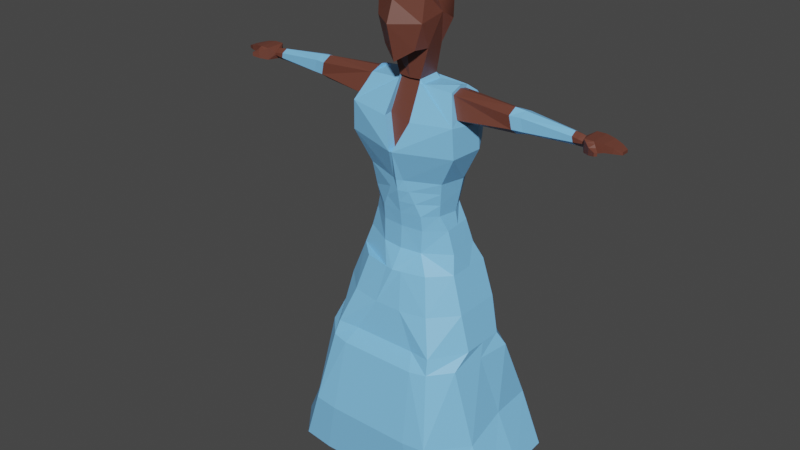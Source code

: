 # Source: Seisen.blend  (saved by Blender 2.92.15; exported with 4.5.12 LTS)
import bpy
from mathutils import Matrix  # noqa: F401  (used for matrix-valued properties, if any)

bpy.ops.wm.read_factory_settings(use_empty=True)
scene = bpy.context.scene
scene.name = 'Scene'

# ---- collections
col_collection = bpy.data.collections.new('Collection'); scene.collection.children.link(col_collection)

# ---- materials (node trees are filled in below, after node groups)
mat_rabbid1 = bpy.data.materials.new('Rabbid1')
mat_rabbid1.alpha_threshold = 0.0
mat_rabbid1.use_transparent_shadow = False
mat_rabbid1.diffuse_color = (0.6867, 0.4233, 0.3095, 1.0)
mat_rabbid1.line_color = (0.0, 0.0, 0.0, 1.0)
mat_rabbid2 = bpy.data.materials.new('Rabbid2')
mat_rabbid2.use_transparent_shadow = False
mat_rabbid2.diffuse_color = (0.07227, 0.01764, 0.1384, 1.0)
mat_rabbid3 = bpy.data.materials.new('Rabbid3')
mat_rabbid3.use_transparent_shadow = False
mat_rabbid3.diffuse_color = (0.2232, 0.5841, 1.0, 1.0)
mat_rabbid4 = bpy.data.materials.new('Rabbid4')
mat_rabbid4.use_transparent_shadow = False
mat_rabbid4.diffuse_color = (0.02732, 0.02732, 0.02732, 1.0)
mat_rabbid5 = bpy.data.materials.new('Rabbid5')
mat_rabbid5.use_transparent_shadow = False
mat_rabbid5.diffuse_color = (0.0, 0.0, 0.0, 1.0)
mat_rabbid6 = bpy.data.materials.new('Rabbid6')
mat_rabbid6.use_transparent_shadow = False
mat_rabbid6.diffuse_color = (1.0, 0.807, 0.0, 1.0)
mat_rabbid7 = bpy.data.materials.new('Rabbid7')
mat_rabbid7.use_transparent_shadow = False
mat_rabbid7.diffuse_color = (0.147, 0.04667, 0.03071, 1.0)

# ---- material node trees
mat_rabbid1.use_nodes = True; mat_rabbid1.node_tree.nodes.clear()
_N = mat_rabbid1.node_tree.nodes; _L = mat_rabbid1.node_tree.links
n0 = _N.new('ShaderNodeOutputMaterial'); n0.name = 'Material Output'; n0.location = (300, 300)
n1 = _N.new('ShaderNodeBsdfPrincipled'); n1.name = 'Principled BSDF'; n1.location = (10, 300)
n1.distribution = 'GGX'
n1.subsurface_method = 'BURLEY'
n1.inputs[0].default_value = (0.6867, 0.4233, 0.3095, 1.0)
n1.inputs[2].default_value = 0.4
n1.inputs[3].default_value = 1.45
n1.inputs[27].default_value = (0.0, 0.0, 0.0, 1.0)
n1.inputs[28].default_value = 1.0
_L.new(n1.outputs[0], n0.inputs[0])
n0.is_active_output = True
mat_rabbid2.use_nodes = True; mat_rabbid2.node_tree.nodes.clear()
_N = mat_rabbid2.node_tree.nodes; _L = mat_rabbid2.node_tree.links
n0 = _N.new('ShaderNodeBsdfPrincipled'); n0.name = 'Principled BSDF'; n0.location = (10, 300)
n0.distribution = 'GGX'
n0.subsurface_method = 'BURLEY'
n0.inputs[0].default_value = (0.07227, 0.01764, 0.1384, 1.0)
n0.inputs[3].default_value = 1.45
n0.inputs[27].default_value = (0.0, 0.0, 0.0, 1.0)
n0.inputs[28].default_value = 1.0
n1 = _N.new('ShaderNodeOutputMaterial'); n1.name = 'Material Output'; n1.location = (300, 300)
_L.new(n0.outputs[0], n1.inputs[0])
n1.is_active_output = True
mat_rabbid3.use_nodes = True; mat_rabbid3.node_tree.nodes.clear()
_N = mat_rabbid3.node_tree.nodes; _L = mat_rabbid3.node_tree.links
n0 = _N.new('ShaderNodeBsdfPrincipled'); n0.name = 'Principled BSDF'; n0.location = (10, 300)
n0.distribution = 'GGX'
n0.subsurface_method = 'BURLEY'
n0.inputs[0].default_value = (0.2232, 0.5841, 1.0, 1.0)
n0.inputs[3].default_value = 1.45
n0.inputs[27].default_value = (0.0, 0.0, 0.0, 1.0)
n0.inputs[28].default_value = 1.0
n1 = _N.new('ShaderNodeOutputMaterial'); n1.name = 'Material Output'; n1.location = (300, 300)
_L.new(n0.outputs[0], n1.inputs[0])
n1.is_active_output = True
mat_rabbid4.use_nodes = True; mat_rabbid4.node_tree.nodes.clear()
_N = mat_rabbid4.node_tree.nodes; _L = mat_rabbid4.node_tree.links
n0 = _N.new('ShaderNodeBsdfPrincipled'); n0.name = 'Principled BSDF'; n0.location = (10, 300)
n0.distribution = 'GGX'
n0.subsurface_method = 'BURLEY'
n0.inputs[0].default_value = (0.02732, 0.02732, 0.02732, 1.0)
n0.inputs[3].default_value = 1.45
n0.inputs[27].default_value = (0.0, 0.0, 0.0, 1.0)
n0.inputs[28].default_value = 1.0
n1 = _N.new('ShaderNodeOutputMaterial'); n1.name = 'Material Output'; n1.location = (300, 300)
_L.new(n0.outputs[0], n1.inputs[0])
n1.is_active_output = True
mat_rabbid5.use_nodes = True; mat_rabbid5.node_tree.nodes.clear()
_N = mat_rabbid5.node_tree.nodes; _L = mat_rabbid5.node_tree.links
n0 = _N.new('ShaderNodeBsdfPrincipled'); n0.name = 'Principled BSDF'; n0.location = (10, 300)
n0.distribution = 'GGX'
n0.subsurface_method = 'BURLEY'
n0.inputs[0].default_value = (0.0, 0.0, 0.0, 1.0)
n0.inputs[3].default_value = 1.45
n0.inputs[27].default_value = (0.0, 0.0, 0.0, 1.0)
n0.inputs[28].default_value = 1.0
n1 = _N.new('ShaderNodeOutputMaterial'); n1.name = 'Material Output'; n1.location = (300, 300)
_L.new(n0.outputs[0], n1.inputs[0])
n1.is_active_output = True
mat_rabbid6.use_nodes = True; mat_rabbid6.node_tree.nodes.clear()
_N = mat_rabbid6.node_tree.nodes; _L = mat_rabbid6.node_tree.links
n0 = _N.new('ShaderNodeBsdfPrincipled'); n0.name = 'Principled BSDF'; n0.location = (10, 300)
n0.distribution = 'GGX'
n0.subsurface_method = 'BURLEY'
n0.inputs[0].default_value = (1.0, 0.807, 0.0, 1.0)
n0.inputs[3].default_value = 1.45
n0.inputs[27].default_value = (0.0, 0.0, 0.0, 1.0)
n0.inputs[28].default_value = 1.0
n1 = _N.new('ShaderNodeOutputMaterial'); n1.name = 'Material Output'; n1.location = (300, 300)
_L.new(n0.outputs[0], n1.inputs[0])
n1.is_active_output = True
mat_rabbid7.use_nodes = True; mat_rabbid7.node_tree.nodes.clear()
_N = mat_rabbid7.node_tree.nodes; _L = mat_rabbid7.node_tree.links
n0 = _N.new('ShaderNodeBsdfPrincipled'); n0.name = 'Principled BSDF'; n0.location = (10, 300)
n0.distribution = 'GGX'
n0.subsurface_method = 'BURLEY'
n0.inputs[0].default_value = (0.147, 0.04667, 0.03071, 1.0)
n0.inputs[3].default_value = 1.45
n0.inputs[27].default_value = (0.0, 0.0, 0.0, 1.0)
n0.inputs[28].default_value = 1.0
n1 = _N.new('ShaderNodeOutputMaterial'); n1.name = 'Material Output'; n1.location = (300, 300)
_L.new(n0.outputs[0], n1.inputs[0])
n1.is_active_output = True

# ---- world
world_world = bpy.data.worlds.new('World'); scene.world = world_world
world_world.use_nodes = True; world_world.node_tree.nodes.clear()
_N = world_world.node_tree.nodes; _L = world_world.node_tree.links
n0 = _N.new('ShaderNodeOutputWorld'); n0.name = 'World Output'; n0.location = (300, 300)
n1 = _N.new('ShaderNodeBackground'); n1.name = 'Background'; n1.location = (10, 300)
n1.inputs[0].default_value = (0.05088, 0.05088, 0.05088, 1.0)
_L.new(n1.outputs[0], n0.inputs[0])
n0.is_active_output = True
world_world.color = (0.05088, 0.05088, 0.05088)
world_world.use_sun_shadow = False
world_world.sun_shadow_jitter_overblur = 0.0

# ---- meshes
me_cube_002 = bpy.data.meshes.new('Cube.002')
me_cube_002.from_pydata([(0.6209, 0.7714, 7.773), (0.7699, -0.6779, 7.664), (0.7839, -0.6246, 7.356), (0.6482, 0.7701, 6.515), (0.6404, 0.7701, 7.144), (1.007, 0.3102, 7.66), (0.9341, -0.2987, 7.672), (1.026, 0.3035, 7.144), (0.403, 0.7077, 5.856), (0.5123, -0.7168, 5.738), (0.7539, -0.7168, 6.515), (0.6423, -0.3043, 5.738), (0.6259, 0.3035, 5.764), (1.004, 0.3035, 6.515), (0.918, -0.05189, 6.739), (0.9442, -0.3043, 7.144), (0.3591, -0.2809, 4.795), (0.3476, 0.4485, 4.813), (0.46, -0.8711, 3.735), (0.3222, 1.088, 4.398), (1.397, -0.2164, 4.621), (1.389, 0.4822, 4.69), (1.78, -0.6727, 3.831), (1.504, 1.207, 3.961), (0.1789, -0.7835, 1.894), (0.3408, 1.059, 1.896), (1.271, -0.4274, 1.955), (1.152, 0.9595, 2.057), (1.624, 0.9325, 3.078), (0.4754, 1.147, 2.906), (1.821, -0.6398, 2.915), (0.07842, -1.166, 2.851), (5.43, -0.1137, 4.281), (5.428, 0.1471, 4.326), (5.436, -0.1103, 4.215), (5.431, 0.1505, 4.144), (3.37, -0.2504, 4.101), (3.286, -0.2569, 4.473), (3.363, 0.2519, 4.002), (3.281, 0.2454, 4.542), (5.563, -0.298, 4.448), (5.561, 0.3268, 4.456), (5.57, -0.2899, 4.075), (5.565, 0.3349, 4.077), (5.845, -0.2968, 4.453), (5.843, 0.328, 4.46), (5.93, -0.2644, 4.14), (5.925, 0.3118, 4.141), (6.354, -0.1943, 4.36), (6.362, 0.238, 4.35), (6.331, -0.1933, 4.21), (6.336, 0.2389, 4.197), (5.798, -0.4603, 4.324), (5.798, -0.4539, 4.121), (5.955, -0.3758, 4.327), (5.956, -0.3693, 4.123), (6.0, -0.5329, 4.267), (5.999, -0.5298, 4.166), (6.058, -0.4711, 4.268), (6.057, -0.468, 4.167), (6.551, -0.09745, 4.29), (6.55, 0.1415, 4.292), (6.555, -0.09435, 4.206), (6.552, 0.1446, 4.207), (5.942, -0.3082, 4.131), (5.665, -0.3591, 4.093), (5.893, -0.3299, 4.401), (5.661, -0.3666, 4.398), (6.117, 0.2853, 4.423), (6.127, 0.2742, 4.182), (6.094, -0.2446, 4.429), (6.109, -0.2311, 4.192), (0.6783, -0.6093, 0.822), (0.2979, 0.8897, 0.8205), (1.119, -0.2884, 0.8693), (0.9867, 0.7937, 0.9492), (0.6802, -0.5834, -0.3499), (0.6429, 1.163, -0.4485), (1.544, -0.1401, -0.293), (1.458, 0.8944, -0.279), (0.2675, -1.015, -0.9211), (0.3771, 1.221, -0.94), (1.685, -0.308, -0.8598), (1.678, 1.135, -0.8582), (2.413, 0.9466, -3.082), (1.041, 1.466, -3.153), (2.42, -0.4816, -3.084), (1.044, -1.45, -3.153), (2.628, 1.134, -3.517), (2.377, -1.063, -3.519), (0.9881, 1.751, -3.605), (1.251, -1.801, -3.605), (0.6258, 1.014, 0.3668), (1.252, 0.8075, 0.4158), (1.323, -0.1402, 0.404), (0.6968, -0.5527, 0.3563), (1.413, 0.3909, 1.917), (1.286, 0.3545, 0.4102), (1.681, 0.4465, -0.8589), (1.818, 0.4603, 3.66), (1.5, 0.381, -0.286), (1.896, 0.4364, 2.927), (1.209, 0.3444, 0.8402), (0.5255, 1.343, -2.074), (0.4439, -1.293, -2.06), (2.088, 1.104, -1.982), (2.095, -0.4434, -1.984), (2.417, 0.2325, -3.083), (2.502, 0.03519, -3.518), (2.092, 0.3303, -1.983), (1.788, -1.697, -3.564), (1.714, -1.542, -3.119), (1.07, -0.8722, -0.8864), (1.343, -1.169, -2.019), (1.01, 1.042, -0.3721), (1.329, 1.408, -2.027), (1.865, 1.731, -3.558), (0.9782, 1.325, -0.9022), (1.709, 1.527, -3.118), (5.433, 0.0332, 4.076), (3.366, 0.008291, 3.907), (3.284, 0.03554, 4.628), (1.393, 0.163, 4.761), (5.428, 0.0413, 4.39), (5.429, 0.1489, 4.228), (3.321, 0.2486, 4.28), (1.494, 0.8234, 4.437), (2.848, 1.906, -5.556), (2.982, -0.9184, -5.967), (1.18, 1.941, -5.664), (1.378, -2.262, -5.861), (2.915, 0.4935, -5.558), (2.137, -2.208, -5.815), (1.964, 2.011, -5.612), (5.11, -0.1272, 4.336), (5.122, 0.1812, 4.241), (5.141, -0.1232, 4.184), (5.135, 0.1831, 4.121), (5.107, 0.1791, 4.379), (5.138, 0.04154, 4.059), (5.108, 0.05002, 4.435), (5.306, -0.124, 4.199), (5.3, 0.1701, 4.129), (5.285, 0.1663, 4.354), (5.303, 0.03605, 4.06), (5.286, 0.04471, 4.417), (5.288, -0.1278, 4.308), (5.293, 0.1683, 4.233), (0.3353, 0.5936, 4.711), (0.5117, 0.422, 4.68), (0.4348, -0.2364, 4.657), (0.3637, -0.3136, 4.692), (-0.3375, 0.7586, 7.911), (-0.4731, -0.6945, 7.844), (-0.7839, -0.6246, 7.356), (-0.6482, 0.7701, 6.515), (-0.6404, 0.7701, 7.144), (0.15, 0.852, 7.908), (0.0, 1.119, 7.176), (0.0, 1.069, 6.515), (-0.7278, 0.287, 7.91), (-0.6385, -0.3197, 7.899), (0.4235, -0.3192, 8.56), (0.1662, -0.1025, 8.602), (-1.026, 0.3035, 7.144), (-0.403, 0.7077, 5.856), (-0.5123, -0.7168, 5.738), (-0.7539, -0.7168, 6.515), (0.0, 0.7757, 5.656), (0.1546, -0.9875, 7.769), (0.0, -0.9703, 5.393), (0.0, -1.028, 7.125), (0.0, -1.261, 6.497), (-0.6423, -0.3043, 5.738), (-0.6259, 0.3035, 5.764), (0.0, 0.3469, 5.511), (0.0, -0.4115, 5.511), (-1.004, 0.3035, 6.515), (-0.918, -0.05189, 6.739), (-0.9442, -0.3043, 7.144), (-0.3591, -0.2809, 4.795), (-0.3476, 0.4485, 4.813), (0.0, 0.4789, 4.768), (0.0, -0.2867, 4.768), (-0.4084, -0.8711, 3.735), (-0.3222, 1.088, 4.398), (7.341e-10, 1.121, 4.398), (-1.397, -0.2164, 4.621), (-1.389, 0.4822, 4.69), (-1.728, -0.6727, 3.831), (-1.504, 1.207, 3.961), (-0.1789, -0.7835, 1.894), (-0.3408, 1.059, 1.896), (-3.553e-15, 1.098, 1.894), (-3.553e-15, -0.8896, 1.894), (-1.271, -0.4274, 1.955), (-1.152, 0.9595, 2.057), (-1.624, 0.9325, 3.078), (-0.4754, 1.147, 2.906), (7.341e-10, 1.185, 2.906), (-1.77, -0.6398, 2.915), (-0.0268, -1.166, 2.851), (-5.43, -0.1137, 4.281), (-5.428, 0.1471, 4.326), (-5.436, -0.1103, 4.215), (-5.431, 0.1505, 4.144), (-3.37, -0.2504, 4.101), (-3.286, -0.2569, 4.473), (-3.363, 0.2519, 4.002), (-3.281, 0.2454, 4.542), (-3.702, -0.2084, 4.101), (-3.693, 0.2904, 4.031), (-3.607, 0.284, 4.527), (-3.613, -0.2149, 4.475), (-5.563, -0.298, 4.448), (-5.561, 0.3268, 4.456), (-5.57, -0.2899, 4.075), (-5.565, 0.3349, 4.077), (-5.845, -0.2968, 4.453), (-5.843, 0.328, 4.46), (-5.93, -0.2644, 4.14), (-5.925, 0.3118, 4.141), (-6.354, -0.1943, 4.36), (-6.362, 0.238, 4.35), (-6.331, -0.1933, 4.21), (-6.336, 0.2389, 4.197), (-5.798, -0.4603, 4.324), (-5.798, -0.4539, 4.121), (-5.955, -0.3758, 4.327), (-5.956, -0.3693, 4.123), (-6.0, -0.5329, 4.267), (-5.999, -0.5298, 4.166), (-6.058, -0.4711, 4.268), (-6.057, -0.468, 4.167), (-6.551, -0.09745, 4.29), (-6.55, 0.1415, 4.292), (-6.555, -0.09435, 4.206), (-6.552, 0.1446, 4.207), (-5.942, -0.3082, 4.131), (-5.665, -0.3591, 4.093), (-5.893, -0.3299, 4.401), (-5.661, -0.3666, 4.398), (-6.117, 0.2853, 4.423), (-6.127, 0.2742, 4.182), (-6.094, -0.2446, 4.429), (-6.109, -0.2311, 4.192), (-0.6783, -0.6093, 0.822), (-0.2979, 0.8897, 0.8205), (-3.553e-15, 0.9201, 0.822), (-3.553e-15, -0.6921, 0.822), (-1.119, -0.2884, 0.8693), (-0.9867, 0.7937, 0.9492), (-0.6802, -0.5834, -0.3499), (-0.6429, 1.163, -0.4485), (0.0, 1.192, -0.4485), (0.0, -0.676, -0.3499), (-1.544, -0.1401, -0.293), (-1.458, 0.8944, -0.279), (-0.2675, -1.015, -0.9211), (-0.3771, 1.221, -0.94), (1.164e-09, 1.239, -0.94), (1.164e-09, -1.074, -0.9211), (-1.685, -0.308, -0.8598), (-1.678, 1.135, -0.8582), (-2.413, 0.9466, -3.082), (-1.041, 1.466, -3.153), (-2.42, -0.4816, -3.084), (-1.044, -1.45, -3.153), (-2.628, 1.134, -3.517), (-2.377, -1.063, -3.519), (-0.9881, 1.751, -3.605), (-1.251, -1.801, -3.605), (-0.6258, 1.014, 0.3668), (-1.252, 0.8075, 0.4158), (-1.323, -0.1402, 0.404), (0.0, 1.043, 0.3668), (-0.6968, -0.5527, 0.3563), (0.0, -0.6304, 0.3563), (-1.413, 0.3909, 1.917), (-1.286, 0.3545, 0.4102), (-1.681, 0.4465, -0.8589), (-1.818, 0.4603, 3.66), (-1.5, 0.381, -0.286), (-1.896, 0.4364, 2.927), (-1.209, 0.3444, 0.8402), (-0.5255, 1.343, -2.074), (-0.4439, -1.293, -2.06), (-2.088, 1.104, -1.982), (-2.095, -0.4434, -1.984), (-2.417, 0.2325, -3.083), (-2.502, 0.03519, -3.518), (-2.092, 0.3303, -1.983), (-1.788, -1.697, -3.564), (-1.714, -1.542, -3.119), (-1.07, -0.8722, -0.8864), (-1.343, -1.169, -2.019), (-1.01, 1.042, -0.3721), (-1.329, 1.408, -2.027), (-1.865, 1.731, -3.558), (-0.9782, 1.325, -0.9022), (-1.709, 1.527, -3.118), (-3.697, 0.05363, 3.962), (-5.433, 0.0332, 4.076), (-3.366, 0.008291, 3.907), (-3.284, 0.03554, 4.628), (-1.393, 0.163, 4.761), (-5.428, 0.0413, 4.39), (-3.61, 0.06566, 4.587), (-5.429, 0.1489, 4.228), (-3.653, 0.2874, 4.263), (-3.321, 0.2486, 4.28), (-1.494, 0.8234, 4.437), (-2.848, 1.906, -5.556), (-2.982, -0.9184, -5.967), (-1.18, 1.941, -5.664), (-1.378, -2.262, -5.861), (-2.915, 0.4935, -5.558), (-2.137, -2.208, -5.815), (-1.964, 2.011, -5.612), (-2.492, 1.939, -7.253), (-2.712, -2.12, -7.51), (-3.699, 0.479, -7.184), (-1.749, -2.191, -7.569), (-1.498, 2.016, -7.319), (-3.784, -0.8796, -7.704), (-3.614, 1.838, -7.183), (2.492, 1.939, -7.253), (2.712, -2.12, -7.51), (3.699, 0.479, -7.184), (1.749, -2.191, -7.569), (1.498, 2.016, -7.319), (3.784, -0.8796, -7.704), (3.614, 1.838, -7.183), (-5.11, -0.1273, 4.336), (-5.122, 0.1812, 4.241), (-5.141, -0.1233, 4.184), (-5.135, 0.1831, 4.121), (-5.107, 0.1791, 4.379), (-5.138, 0.04154, 4.059), (-5.108, 0.05002, 4.435), (-5.306, -0.124, 4.199), (-5.3, 0.1701, 4.129), (-5.285, 0.1663, 4.354), (-5.303, 0.03605, 4.06), (-5.286, 0.04471, 4.417), (-5.288, -0.1278, 4.308), (-5.293, 0.1683, 4.233), (-0.3353, 0.5936, 4.711), (-0.5117, 0.422, 4.68), (-0.4348, -0.2364, 4.657), (0.0, 0.5787, 4.705), (-0.3637, -0.3136, 4.692), (0.1372, 0.09433, 8.606), (0.422, 0.2776, 8.605), (0.2198, -0.2241, 8.584), (0.2638, 0.2473, 8.606), (0.6764, -0.09571, 8.528), (0.7001, 0.1018, 8.524), (0.6231, -0.2188, 8.526), (0.5748, 0.2515, 8.561), (0.9047, 1.164, 8.305), (1.127, -1.001, 8.143), (1.482, 0.4751, 8.136), (1.373, -0.4347, 8.154), (-0.5274, 1.145, 8.512), (-0.73, -1.026, 8.411), (0.201, 1.285, 8.506), (-1.111, 0.4405, 8.51), (-0.9771, -0.466, 8.493), (0.2079, -1.464, 8.299), (0.1863, -1.464, 8.15), (-0.9986, -0.4657, 8.343), (-1.132, 0.4408, 8.36), (0.1794, 1.285, 8.356), (-0.7516, -1.026, 8.261), (-0.549, 1.145, 8.362), (1.351, -0.4344, 8.004), (1.46, 0.4754, 7.986), (1.106, -1.001, 7.993), (0.8831, 1.165, 8.155), (0.6978, 0.8326, 8.04), (0.8587, -0.7327, 7.923), (1.115, 0.3345, 7.918), (1.036, -0.3231, 7.931), (-0.3374, 0.8188, 8.19), (-0.4838, -0.7506, 8.117), (0.1892, 0.9196, 8.186), (-0.7589, 0.3095, 8.188), (-0.6624, -0.3458, 8.176), (0.1941, -1.067, 8.036), (-0.7002, -0.3495, 7.985), (-0.5195, -0.7591, 7.925), (-0.3713, 0.8289, 7.998), (-0.7978, 0.3135, 7.997), (1.018, -0.3266, 7.737), (0.7359, -0.6344, 3.49), (1.318, -0.3845, 3.457), (0.8092, -0.6141, 3.485), (0.7359, -0.6344, 3.49), (1.318, -0.3845, 3.457), (0.8092, -0.6141, 3.485), (0.3273, 1.006, 1.559), (1.1, 0.9075, 1.71), (1.223, -0.3839, 1.615), (-3.553e-15, 1.042, 1.558), (0.3354, -0.7289, 1.558), (-3.553e-15, -0.8277, 1.558), (1.349, 0.3763, 1.58), (-0.3273, 1.006, 1.559), (-1.1, 0.9075, 1.71), (-1.223, -0.3839, 1.615), (-0.3354, -0.7289, 1.558), (-1.349, 0.3763, 1.58), (1.043, 0.8506, 1.33), (1.171, -0.3361, 1.242), (0.5068, -0.6691, 1.19), (-3.553e-15, -0.7599, 1.19), (1.279, 0.3604, 1.21), (-1.043, 0.8506, 1.33), (-1.171, -0.3361, 1.242), (-0.5068, -0.6691, 1.19), (-1.279, 0.3604, 1.21), (0.3126, 0.9477, 1.19), (-3.553e-15, 0.981, 1.19), (-0.3126, 0.9477, 1.19), (1.398, -0.1456, 4.551), (1.686, -0.3418, 3.955), (1.485, 1.005, 4.013), (1.392, 0.4239, 4.608), (1.737, 0.4019, 3.77), (1.395, 0.1641, 4.666), (1.476, 0.6975, 4.4), (-1.445, -0.2104, 4.587), (-1.742, -0.4113, 3.966), (-1.536, 0.9826, 4.023), (-1.438, 0.387, 4.647), (-1.794, 0.3579, 3.771), (-1.441, 0.115, 4.709), (-1.526, 0.6675, 4.427), (1.098, 0.3388, 7.723), (0.1664, -1.079, 7.843), (0.8389, -0.741, 7.729), (0.6761, 0.8429, 7.847), (0.1614, 0.9309, 7.994), (0.1767, -0.9879, 7.923), (-0.6163, -0.32, 8.052), (-0.7056, 0.2867, 8.064), (0.1722, 0.8516, 8.061), (-0.451, -0.6948, 7.998), (-0.3154, 0.7583, 8.065), (0.9563, -0.299, 7.826), (1.029, 0.3099, 7.813), (0.7921, -0.6782, 7.818), (0.6431, 0.7711, 7.927), (0.3591, -0.1942, 4.764), (0.0, -0.2, 4.737), (0.3637, -0.2269, 4.661), (0.4342, -0.573, 3.759), (0.05261, -0.8676, 2.875), (-0.3591, -0.1942, 4.764), (-0.3637, -0.2269, 4.661), (-0.4342, -0.573, 3.759), (-0.05261, -0.8676, 2.875), (3.613, -0.2149, 4.475), (3.286, -0.2569, 4.473), (3.284, 0.03554, 4.628), (3.281, 0.2454, 4.542), (3.321, 0.2486, 4.28), (3.363, 0.2519, 4.002), (3.366, 0.008291, 3.907), (3.37, -0.2504, 4.101), (3.702, -0.2084, 4.101), (3.693, 0.2904, 4.031), (3.607, 0.284, 4.527), (5.11, -0.1272, 4.336), (3.61, 0.06566, 4.587), (3.653, 0.2874, 4.263), (3.697, 0.05363, 3.962), (5.122, 0.1812, 4.241), (5.141, -0.1232, 4.184), (5.135, 0.1831, 4.121), (5.107, 0.1791, 4.379), (5.138, 0.04154, 4.059), (5.108, 0.05002, 4.435), (0.3639, -0.06745, 8.597), (0.4248, -0.09588, 8.589), (0.3392, 0.02774, 8.603), (0.3479, -0.0311, 8.602), (0.3771, 0.07347, 8.603), (0.4243, 0.08253, 8.603), (0.4845, -0.06585, 8.579), (0.5075, 0.02998, 8.579), (0.5004, -0.02907, 8.58), (0.47, 0.07471, 8.59), (0.3969, -0.08081, 8.824), (0.4577, -0.1092, 8.817), (0.3722, 0.01438, 8.83), (0.3808, -0.04446, 8.829), (0.41, 0.06012, 8.83), (0.4573, 0.06917, 8.83), (0.5174, -0.0792, 8.807), (0.5404, 0.01663, 8.806), (0.5334, -0.04242, 8.807), (0.503, 0.06136, 8.817)], [(400, 397), (395, 398), (399, 396)], [(159, 158, 4, 3), (159, 168, 165, 155), (15, 6, 1, 2), (158, 157, 0, 4), (355, 352, 486, 488), (3, 4, 7, 13), (362, 360, 359, 357), (368, 365, 354, 163), (4, 0, 5, 7), (7, 5, 6, 15), (11, 14, 10, 9), (176, 11, 9, 170), (10, 2, 171, 172), (9, 10, 172, 170), (2, 1, 169, 171), (14, 15, 2, 10), (13, 7, 15, 14), (168, 8, 12, 175), (11, 176, 183, 16), (8, 3, 13, 12), (12, 13, 14, 11), (175, 12, 17, 182), (12, 11, 16, 17), (199, 29, 25, 193), (16, 151, 18, 22, 20, 150), (146, 141, 34, 32), (19, 148, 149, 21, 126, 23), (29, 28, 27, 25), (413, 417, 102, 75), (422, 413, 75, 73), (28, 101, 96, 27), (30, 31, 24, 26), (23, 99, 101, 28), (19, 23, 28, 29), (186, 19, 29, 199), (34, 119, 35, 43, 42), (141, 144, 119, 34), (142, 147, 124, 35), (143, 145, 123, 33), (428, 430, 121, 39), (427, 431, 125, 38), (426, 429, 120, 36), (425, 426, 36, 37), (39, 121, 465, 466), (139, 136, 479, 482), (135, 137, 480, 478), (140, 138, 481, 483), (43, 41, 45, 47), (35, 124, 33, 41, 43), (33, 123, 32, 40, 41), (32, 34, 42, 40), (69, 68, 49, 51), (41, 40, 44, 45), (65, 64, 55, 53), (42, 43, 47, 46), (48, 50, 62, 60), (68, 70, 48, 49), (70, 71, 50, 48), (71, 69, 51, 50), (54, 52, 56, 58), (64, 66, 54, 55), (67, 65, 53, 52), (66, 67, 52, 54), (56, 57, 59, 58), (52, 53, 57, 56), (53, 55, 59, 57), (55, 54, 58, 59), (61, 60, 62, 63), (50, 51, 63, 62), (51, 49, 61, 63), (49, 48, 60, 61), (44, 40, 67, 66), (40, 42, 65, 67), (46, 44, 66, 64), (42, 46, 64, 65), (46, 47, 69, 71), (44, 46, 71, 70), (45, 44, 70, 68), (47, 45, 68, 69), (272, 296, 273), (423, 422, 73, 248), (414, 415, 72, 74), (415, 416, 249, 72), (79, 100, 98, 83), (77, 114, 117, 81), (257, 282, 273), (279, 282, 274), (254, 77, 81, 260), (78, 76, 80, 112, 82), (76, 255, 261, 80), (106, 113, 111, 86), (109, 106, 86, 107), (103, 115, 118, 85), (86, 111, 110, 89), (107, 86, 89, 108), (85, 118, 116, 90), (72, 249, 277, 95), (74, 72, 95, 94), (248, 73, 92, 275), (73, 75, 93, 92), (75, 102, 97, 93), (97, 102, 74, 94), (101, 99, 22, 30), (407, 96, 26, 403), (98, 100, 78, 82), (96, 101, 30, 26), (81, 117, 115, 103), (83, 98, 82, 106, 109, 105), (82, 112, 113, 106), (84, 107, 108, 88), (105, 109, 107, 84), (111, 113, 104, 87), (110, 111, 87, 91), (113, 112, 80, 104), (132, 110, 91, 130), (118, 115, 105, 84), (116, 118, 84, 88), (117, 114, 79, 83), (115, 117, 83, 105), (133, 116, 88, 127), (429, 99, 23, 427), (120, 38, 468, 469), (137, 139, 482, 480), (37, 36, 470, 464), (430, 122, 20, 425), (125, 39, 466, 467), (134, 140, 483, 474), (36, 120, 469, 470), (431, 126, 21, 428), (88, 108, 131, 127), (89, 110, 132, 128), (108, 89, 128, 131), (90, 116, 133, 129), (274, 282, 256), (94, 100, 97), (93, 100, 79), (138, 135, 478, 481), (121, 37, 464, 465), (38, 125, 467, 468), (136, 134, 474, 479), (119, 144, 142, 35), (123, 145, 146, 32), (124, 147, 143, 33), (350, 148, 19, 186), (149, 150, 20, 122, 21), (159, 155, 156, 158), (159, 3, 8, 168), (179, 154, 153, 161), (158, 156, 152, 157), (367, 368, 163, 352), (155, 177, 164, 156), (360, 366, 353, 359), (369, 361, 358, 162), (156, 164, 160, 152), (164, 179, 161, 160), (173, 166, 167, 178), (176, 170, 166, 173), (167, 172, 171, 154), (166, 170, 172, 167), (154, 171, 169, 153), (178, 167, 154, 179), (177, 178, 179, 164), (168, 175, 174, 165), (173, 180, 183, 176), (165, 174, 177, 155), (174, 173, 178, 177), (175, 182, 181, 174), (174, 181, 180, 173), (199, 193, 192, 198), (180, 349, 187, 189, 184, 351), (345, 202, 204, 340), (185, 190, 311, 188, 348, 347), (198, 192, 196, 197), (418, 251, 284, 421), (424, 247, 251, 418), (197, 196, 278, 283), (200, 195, 191, 201), (189, 200, 201, 184), (190, 197, 283, 281), (185, 198, 197, 190), (186, 199, 198, 185), (204, 216, 217, 205, 302), (340, 204, 302, 343), (341, 205, 308, 346), (342, 203, 306, 344), (435, 209, 304, 437), (434, 208, 310, 438), (433, 206, 303, 436), (432, 207, 206, 433), (209, 212, 307, 304), (208, 211, 309, 310), (206, 210, 301, 303), (207, 213, 210, 206), (217, 221, 219, 215), (205, 217, 215, 203, 308), (203, 215, 214, 202, 306), (202, 214, 216, 204), (243, 225, 223, 242), (215, 219, 218, 214), (239, 227, 229, 238), (216, 220, 221, 217), (222, 234, 236, 224), (242, 223, 222, 244), (244, 222, 224, 245), (245, 224, 225, 243), (228, 232, 230, 226), (238, 229, 228, 240), (241, 226, 227, 239), (240, 228, 226, 241), (230, 232, 233, 231), (226, 230, 231, 227), (227, 231, 233, 229), (229, 233, 232, 228), (235, 237, 236, 234), (224, 236, 237, 225), (225, 237, 235, 223), (223, 235, 234, 222), (218, 240, 241, 214), (214, 241, 239, 216), (220, 238, 240, 218), (216, 239, 238, 220), (220, 245, 243, 221), (218, 244, 245, 220), (219, 242, 244, 218), (221, 243, 242, 219), (274, 252, 276), (423, 248, 247, 424), (419, 250, 246, 420), (420, 246, 249, 416), (257, 263, 280, 282), (253, 259, 299, 296), (277, 252, 255), (277, 76, 95), (254, 260, 259, 253), (256, 262, 294, 258, 252), (252, 258, 261, 255), (288, 266, 293, 295), (291, 289, 266, 288), (285, 265, 300, 297), (266, 269, 292, 293), (91, 271, 315, 130), (289, 290, 269, 266), (265, 270, 298, 300), (246, 276, 277, 249), (250, 274, 276, 246), (248, 275, 272, 247), (247, 272, 273, 251), (251, 273, 279, 284), (279, 274, 250, 284), (283, 200, 189, 281), (412, 410, 195, 278), (280, 262, 256, 282), (278, 195, 200, 283), (259, 285, 297, 299), (263, 287, 291, 288, 262, 280), (87, 267, 271, 91), (262, 288, 295, 294), (104, 286, 267, 87), (264, 268, 290, 289), (261, 258, 286, 104, 80), (287, 264, 289, 291), (90, 129, 314, 270), (85, 90, 270, 265), (293, 267, 286, 295), (292, 271, 267, 293), (295, 286, 258, 294), (317, 315, 271, 292), (300, 264, 287, 297), (298, 268, 264, 300), (299, 263, 257, 296), (297, 287, 263, 299), (318, 312, 268, 298), (436, 434, 190, 281), (301, 211, 208, 303), (338, 336, 211, 301), (339, 333, 213, 307), (437, 432, 187, 305), (307, 213, 207, 304), (334, 337, 212, 309), (309, 212, 209, 310), (438, 435, 188, 311), (268, 312, 316, 290), (103, 85, 265, 285), (269, 313, 317, 292), (260, 81, 103, 285, 259), (290, 316, 313, 269), (270, 314, 318, 298), (319, 323, 330, 326, 332, 328, 331, 327, 329, 322, 320, 324, 321, 325), (132, 130, 329, 327), (317, 313, 324, 320), (133, 127, 332, 326), (129, 133, 326, 330), (131, 128, 331, 328), (316, 312, 325, 321), (315, 317, 320, 322), (128, 132, 327, 331), (312, 318, 319, 325), (318, 314, 323, 319), (314, 129, 330, 323), (130, 315, 322, 329), (313, 316, 321, 324), (127, 131, 328, 332), (94, 76, 78), (93, 79, 114), (92, 114, 77), (282, 279, 273), (272, 275, 254), (92, 77, 254), (92, 93, 114), (94, 95, 76), (277, 255, 76), (277, 276, 252), (274, 256, 252), (93, 97, 100), (94, 78, 100), (273, 296, 257), (272, 253, 296), (92, 254, 275), (272, 254, 253), (212, 337, 339, 307), (211, 336, 334, 309), (210, 335, 338, 301), (213, 333, 335, 210), (145, 143, 138, 140), (146, 145, 140, 134), (141, 146, 134, 136), (302, 205, 341, 343), (306, 202, 345, 344), (308, 203, 342, 346), (144, 141, 136, 139), (142, 144, 139, 137), (147, 142, 137, 135), (143, 147, 135, 138), (350, 186, 185, 347), (348, 188, 305, 187, 349), (364, 367, 352, 355), (361, 363, 356, 358), (363, 362, 357, 356), (366, 364, 355, 353), (365, 369, 162, 354), (378, 376, 363, 361), (375, 372, 367, 364), (370, 378, 361, 369), (379, 373, 366, 360), (372, 371, 368, 367), (371, 374, 365, 368), (377, 379, 360, 362), (374, 370, 369, 365), (373, 375, 364, 366), (376, 377, 362, 363), (386, 384, 375, 373), (385, 389, 370, 374), (382, 380, 379, 377), (388, 385, 374, 371), (387, 388, 371, 372), (380, 386, 373, 379), (389, 381, 378, 370), (384, 387, 372, 375), (381, 383, 376, 378), (383, 382, 377, 376), (448, 444, 389, 385), (447, 449, 384, 386), (450, 451, 382, 383), (452, 450, 383, 381), (449, 446, 387, 384), (444, 452, 381, 389), (453, 447, 386, 380), (446, 445, 388, 387), (445, 448, 385, 388), (451, 453, 380, 382), (5, 0, 442, 439), (1, 6, 394, 441), (157, 152, 392, 443), (153, 169, 440, 391), (0, 157, 443, 442), (160, 161, 390, 393), (169, 1, 441, 440), (22, 18, 31, 30), (16, 150, 149, 17), (17, 149, 148, 182), (148, 350, 182), (181, 182, 350, 347), (180, 181, 347, 348, 349), (18, 151, 456, 457), (201, 31, 458, 462), (24, 31, 201, 191, 194), (191, 411, 406, 194), (195, 410, 411, 191), (193, 404, 408, 192), (192, 408, 409, 196), (196, 409, 412, 278), (24, 194, 406, 405), (26, 24, 405, 403), (193, 25, 401, 404), (25, 27, 402, 401), (27, 96, 407, 402), (102, 417, 414, 74), (284, 250, 419, 421), (421, 419, 410, 412), (418, 421, 412, 409), (424, 418, 409, 408), (423, 424, 408, 404), (422, 423, 404, 401), (413, 422, 401, 402), (417, 413, 402, 407), (414, 417, 407, 403), (415, 414, 403, 405), (416, 415, 405, 406), (420, 416, 406, 411), (419, 420, 411, 410), (344, 345, 333, 339), (345, 340, 335, 333), (340, 343, 338, 335), (343, 341, 336, 338), (341, 346, 334, 336), (346, 342, 337, 334), (342, 344, 339, 337), (125, 431, 428, 39), (121, 430, 425, 37), (120, 429, 427, 38), (20, 22, 426, 425), (22, 99, 429, 426), (23, 126, 431, 427), (21, 122, 430, 428), (310, 209, 435, 438), (304, 207, 432, 437), (303, 208, 434, 436), (187, 432, 433, 189), (189, 433, 436, 281), (190, 434, 438, 311), (188, 435, 437, 305), (6, 5, 439, 394), (152, 160, 393, 392), (161, 153, 391, 390), (439, 442, 453, 451), (441, 394, 450, 452), (443, 392, 449, 447), (391, 440, 444, 448), (442, 443, 447, 453), (393, 390, 445, 446), (440, 441, 452, 444), (394, 439, 451, 450), (392, 393, 446, 449), (390, 391, 448, 445), (457, 456, 454, 455, 459, 460, 461), (457, 461, 462, 458), (31, 18, 457, 458), (180, 351, 460, 459), (16, 183, 455, 454), (183, 180, 459, 455), (351, 184, 461, 460), (184, 201, 462, 461), (151, 16, 454, 456), (466, 465, 475, 473), (468, 467, 476, 472), (470, 469, 477, 471), (464, 470, 471, 463), (477, 469, 468, 472), (482, 477, 472, 480), (483, 475, 463, 474), (475, 465, 464, 463), (478, 476, 473, 481), (476, 467, 466, 473), (473, 475, 483, 481), (472, 476, 478, 480), (471, 477, 482, 479), (463, 471, 479, 474), (488, 486, 496, 498), (358, 356, 492, 490), (356, 357, 491, 492), (353, 355, 488, 489), (354, 162, 485, 484), (357, 359, 493, 491), (163, 354, 484, 487), (352, 163, 487, 486), (359, 353, 489, 493), (162, 358, 490, 485), (495, 500, 502, 501, 503, 499, 498, 496, 497, 494), (490, 492, 502, 500), (492, 491, 501, 502), (489, 488, 498, 499), (484, 485, 495, 494), (491, 493, 503, 501), (487, 484, 494, 497), (486, 487, 497, 496), (493, 489, 499, 503), (485, 490, 500, 495)])
me_cube_002.polygons.foreach_set('use_smooth', [1, 1, 1, 1, 1, 1, 1, 1, 1, 1, 0, 0, 0, 0, 0, 0, 1, 1, 0, 1, 0, 0, 0, 0, 0, 0, 0, 0, 0, 0, 0, 0, 0, 0, 0, 0, 0, 0, 0, 0, 0, 0, 0, 0, 0, 0, 0, 0, 0, 0, 0, 0, 0, 0, 0, 0, 0, 0, 0, 0, 0, 0, 0, 0, 0, 0, 0, 0, 0, 0, 0, 0, 0, 0, 0, 0, 0, 0, 0, 0, 0, 0, 0, 0, 0, 0, 0, 0, 0, 0, 0, 0, 0, 0, 0, 0, 0, 0, 0, 0, 0, 0, 0, 0, 0, 0, 0, 0, 0, 0, 0, 0, 0, 0, 0, 0, 0, 0, 0, 0, 0, 0, 0, 0, 0, 0, 0, 0, 0, 0, 0, 0, 0, 0, 0, 0, 0, 0, 0, 0, 0, 0, 0, 0, 0, 1, 1, 1, 1, 1, 1, 1, 0, 1, 1, 0, 0, 0, 0, 0, 0, 1, 1, 0, 1, 0, 0, 0, 0, 0, 0, 0, 0, 0, 0, 0, 0, 0, 0, 0, 0, 0, 0, 0, 0, 0, 0, 0, 0, 0, 0, 0, 0, 0, 0, 0, 0, 0, 0, 0, 0, 0, 0, 0, 0, 0, 0, 0, 0, 0, 0, 0, 0, 0, 0, 0, 0, 0, 0, 0, 0, 0, 0, 0, 0, 0, 0, 0, 0, 0, 0, 0, 0, 0, 0, 0, 0, 0, 0, 0, 0, 0, 0, 0, 0, 0, 0, 0, 0, 0, 0, 0, 0, 0, 0, 0, 0, 0, 0, 0, 0, 0, 0, 0, 0, 0, 0, 0, 0, 0, 0, 0, 0, 0, 0, 0, 0, 0, 0, 0, 0, 0, 0, 0, 0, 0, 0, 0, 0, 0, 0, 0, 0, 0, 0, 0, 0, 0, 0, 0, 0, 0, 0, 0, 0, 0, 0, 0, 0, 0, 0, 0, 0, 0, 0, 0, 0, 0, 0, 0, 0, 0, 0, 0, 0, 0, 0, 0, 0, 0, 0, 0, 0, 0, 0, 1, 1, 1, 1, 0, 1, 1, 0, 1, 1, 1, 1, 0, 1, 1, 1, 0, 1, 1, 1, 1, 0, 1, 1, 1, 0, 1, 1, 1, 1, 0, 1, 1, 1, 1, 1, 1, 1, 0, 1, 1, 0, 0, 0, 0, 0, 0, 0, 0, 0, 0, 0, 0, 0, 0, 0, 0, 0, 0, 0, 0, 0, 0, 0, 0, 0, 0, 0, 0, 0, 0, 0, 0, 0, 0, 0, 0, 0, 0, 0, 0, 0, 0, 0, 0, 0, 0, 0, 0, 0, 0, 0, 0, 0, 0, 0, 1, 1, 1, 1, 1, 1, 0, 1, 1, 0, 1, 1, 1, 0, 0, 0, 0, 0, 0, 0, 0, 0, 0, 0, 0, 0, 0, 0, 0, 0, 0, 0, 0, 0, 0, 0, 1, 1, 1, 1, 0, 1, 1, 1, 1, 0, 0, 1, 1, 1, 0, 1, 1, 1, 1, 0])
me_cube_002.polygons.foreach_set('material_index', [6, 6, 3, 3, 2, 6, 2, 2, 3, 3, 6, 6, 6, 6, 6, 6, 6, 3, 6, 6, 6, 6, 6, 2, 2, 6, 2, 2, 2, 2, 2, 2, 2, 2, 2, 6, 6, 6, 6, 6, 6, 6, 6, 6, 6, 6, 6, 6, 6, 6, 6, 6, 6, 6, 6, 6, 6, 6, 6, 6, 6, 6, 6, 6, 6, 6, 6, 6, 6, 6, 6, 6, 6, 6, 6, 6, 6, 6, 6, 2, 2, 2, 2, 2, 2, 2, 2, 2, 2, 2, 2, 2, 2, 2, 2, 2, 2, 2, 2, 2, 2, 2, 2, 2, 2, 2, 2, 2, 2, 2, 2, 2, 2, 2, 2, 2, 2, 2, 2, 2, 2, 6, 6, 6, 2, 6, 6, 6, 2, 2, 2, 2, 2, 2, 2, 2, 6, 6, 6, 6, 6, 6, 6, 2, 2, 6, 6, 3, 3, 2, 6, 2, 2, 3, 3, 6, 6, 6, 6, 6, 6, 6, 3, 6, 6, 6, 6, 6, 2, 2, 6, 2, 2, 2, 2, 2, 2, 2, 2, 2, 2, 6, 6, 6, 6, 6, 6, 6, 6, 2, 2, 2, 2, 6, 6, 6, 6, 6, 6, 6, 6, 6, 6, 6, 6, 6, 6, 6, 6, 6, 6, 6, 6, 6, 6, 6, 6, 6, 6, 6, 6, 6, 6, 6, 6, 2, 2, 2, 2, 2, 2, 2, 2, 2, 2, 2, 2, 2, 2, 2, 2, 2, 2, 2, 2, 2, 2, 2, 2, 2, 2, 2, 2, 2, 2, 2, 2, 2, 2, 2, 2, 2, 2, 2, 2, 2, 2, 2, 2, 2, 2, 2, 2, 2, 2, 2, 2, 2, 2, 2, 2, 2, 2, 2, 2, 2, 2, 1, 2, 2, 2, 2, 2, 2, 2, 2, 2, 2, 2, 2, 2, 2, 2, 2, 2, 2, 2, 2, 2, 2, 2, 2, 2, 2, 2, 2, 2, 2, 2, 2, 2, 2, 2, 6, 6, 6, 6, 6, 6, 6, 6, 6, 6, 2, 2, 2, 2, 2, 2, 2, 2, 2, 2, 2, 2, 2, 2, 2, 2, 2, 2, 2, 2, 2, 2, 2, 2, 2, 2, 2, 2, 2, 2, 2, 2, 2, 2, 2, 2, 2, 4, 4, 4, 4, 4, 4, 4, 2, 2, 2, 2, 2, 2, 2, 2, 2, 2, 2, 2, 2, 2, 2, 2, 2, 2, 2, 2, 2, 2, 2, 2, 2, 2, 2, 2, 2, 2, 2, 2, 2, 6, 6, 6, 6, 6, 6, 6, 6, 6, 6, 2, 2, 2, 2, 6, 6, 6, 2, 2, 2, 2, 4, 4, 4, 4, 4, 4, 4, 4, 4, 4, 4, 4, 4, 6, 6, 2, 2, 6, 6, 2, 2, 2, 2, 2, 2, 2, 2, 2, 2, 2, 2, 2, 2, 2, 2, 2, 4, 2, 2, 2, 2, 2, 2, 2, 2, 2, 4, 4, 4, 4, 4, 4, 4, 4, 4, 4])
_uv = me_cube_002.uv_layers.new(name='UVMap')
_uv.uv.foreach_set('vector', [0.4583, 0.375, 0.525, 0.375, 0.525, 0.5, 0.4583, 0.5, 0.4583, 0.375, 0.25, 0.5, 0.375, 0.5, 0.4583, 0.5, 0.525, 0.6667, 0.625, 0.6667, 0.625, 0.75, 0.525, 0.75, 0.525, 0.375, 0.625, 0.375, 0.625, 0.5, 0.525, 0.5, 0.625, 0.5, 0.625, 0.5833, 0.625, 0.5833, 0.625, 0.5, 0.4583, 0.5, 0.525, 0.5, 0.525, 0.5833, 0.4583, 0.5833, 0.625, 0.5833, 0.625, 0.5, 0.625, 0.5, 0.625, 0.5833, 0.625, 0.6667, 0.625, 0.75, 0.625, 0.75, 0.625, 0.6667, 0.525, 0.5, 0.625, 0.5, 0.625, 0.5833, 0.525, 0.5833, 0.525, 0.5833, 0.625, 0.5833, 0.625, 0.6667, 0.525, 0.6667, 0.375, 0.6667, 0.4583, 0.6667, 0.4583, 0.75, 0.375, 0.75, 0.25, 0.6667, 0.375, 0.6667, 0.375, 0.75, 0.25, 0.75, 0.4583, 0.75, 0.525, 0.75, 0.525, 0.875, 0.4583, 0.875, 0.375, 0.75, 0.4583, 0.75, 0.4583, 0.875, 0.375, 0.875, 0.525, 0.75, 0.625, 0.75, 0.625, 0.875, 0.525, 0.875, 0.4583, 0.6667, 0.525, 0.6667, 0.525, 0.75, 0.4583, 0.75, 0.4583, 0.5833, 0.525, 0.5833, 0.525, 0.6667, 0.4583, 0.6667, 0.25, 0.5, 0.375, 0.5, 0.375, 0.5833, 0.25, 0.5833, 0.375, 0.6667, 0.25, 0.6667, 0.25, 0.6667, 0.375, 0.6667, 0.375, 0.5, 0.4583, 0.5, 0.4583, 0.5833, 0.375, 0.5833, 0.375, 0.5833, 0.4583, 0.5833, 0.4583, 0.6667, 0.375, 0.6667, 0.25, 0.5833, 0.375, 0.5833, 0.375, 0.5833, 0.25, 0.5833, 0.375, 0.5833, 0.375, 0.6667, 0.375, 0.6667, 0.375, 0.5833, 0.25, 0.5833, 0.375, 0.5833, 0.375, 0.5833, 0.25, 0.5833, 0.375, 0.6667, 0.375, 0.6667, 0.375, 0.6667, 0.375, 0.6667, 0.375, 0.6667, 0.375, 0.6667, 0.375, 0.6667, 0.375, 0.6667, 0.375, 0.6667, 0.375, 0.6667, 0.375, 0.5833, 0.375, 0.5833, 0.375, 0.5833, 0.375, 0.5833, 0.375, 0.5833, 0.375, 0.5833, 0.375, 0.5833, 0.375, 0.5833, 0.375, 0.5833, 0.375, 0.5833, 0.375, 0.5833, 0.375, 0.622, 0.375, 0.6222, 0.375, 0.5833, 0.375, 0.5833, 0.375, 0.5833, 0.375, 0.5833, 0.375, 0.5833, 0.375, 0.5833, 0.375, 0.6174, 0.375, 0.6217, 0.375, 0.5833, 0.375, 0.6667, 0.375, 0.6667, 0.375, 0.6667, 0.375, 0.6667, 0.375, 0.5833, 0.375, 0.6295, 0.375, 0.6174, 0.375, 0.5833, 0.375, 0.5833, 0.375, 0.5833, 0.375, 0.5833, 0.375, 0.5833, 0.25, 0.5833, 0.375, 0.5833, 0.375, 0.5833, 0.25, 0.5833, 0.375, 0.6667, 0.375, 0.6208, 0.375, 0.5833, 0.375, 0.5833, 0.375, 0.6667, 0.375, 0.6667, 0.375, 0.6211, 0.375, 0.6208, 0.375, 0.6667, 0.375, 0.5833, 0.375, 0.5833, 0.375, 0.5833, 0.375, 0.5833, 0.375, 0.5833, 0.375, 0.6175, 0.375, 0.6171, 0.375, 0.5833, 0.375, 0.5833, 0.375, 0.6213, 0.375, 0.6181, 0.375, 0.5833, 0.375, 0.5833, 0.375, 0.5833, 0.375, 0.5833, 0.375, 0.5833, 0.375, 0.6667, 0.375, 0.6294, 0.375, 0.6238, 0.375, 0.6667, 0.375, 0.6667, 0.375, 0.6667, 0.375, 0.6667, 0.375, 0.6667, 0.375, 0.5833, 0.375, 0.6181, 0.375, 0.6181, 0.375, 0.5833, 0.375, 0.6215, 0.375, 0.6667, 0.375, 0.6667, 0.375, 0.6215, 0.375, 0.5833, 0.375, 0.5833, 0.375, 0.5833, 0.375, 0.5833, 0.375, 0.618, 0.375, 0.5833, 0.375, 0.5833, 0.375, 0.618, 0.375, 0.5833, 0.375, 0.5833, 0.375, 0.5833, 0.375, 0.5833, 0.375, 0.5833, 0.375, 0.5833, 0.375, 0.5833, 0.375, 0.5833, 0.375, 0.5833, 0.375, 0.5833, 0.375, 0.6171, 0.375, 0.6667, 0.375, 0.6667, 0.375, 0.5833, 0.375, 0.6667, 0.375, 0.6667, 0.375, 0.6667, 0.375, 0.6667, 0.375, 0.5833, 0.375, 0.5833, 0.375, 0.5833, 0.375, 0.5833, 0.375, 0.5833, 0.375, 0.6667, 0.375, 0.6667, 0.375, 0.5833, 0.375, 0.6667, 0.375, 0.6667, 0.375, 0.6667, 0.375, 0.6667, 0.375, 0.6667, 0.375, 0.5833, 0.375, 0.5833, 0.375, 0.6667, 0.375, 0.6667, 0.375, 0.6667, 0.375, 0.6667, 0.375, 0.6667, 0.375, 0.5833, 0.375, 0.6667, 0.375, 0.6667, 0.375, 0.5833, 0.375, 0.6667, 0.375, 0.6667, 0.375, 0.6667, 0.375, 0.6667, 0.375, 0.6667, 0.375, 0.5833, 0.375, 0.5833, 0.375, 0.6667, 0.375, 0.6667, 0.375, 0.6667, 0.375, 0.6667, 0.375, 0.6667, 0.375, 0.6667, 0.375, 0.6667, 0.375, 0.6667, 0.375, 0.6667, 0.375, 0.6667, 0.375, 0.6667, 0.375, 0.6667, 0.375, 0.6667, 0.375, 0.6667, 0.375, 0.6667, 0.375, 0.6667, 0.375, 0.6667, 0.375, 0.6667, 0.375, 0.6667, 0.375, 0.6667, 0.375, 0.6667, 0.375, 0.6667, 0.375, 0.6667, 0.375, 0.6667, 0.375, 0.6667, 0.375, 0.6667, 0.375, 0.6667, 0.375, 0.6667, 0.375, 0.6667, 0.375, 0.6667, 0.375, 0.6667, 0.375, 0.6667, 0.375, 0.6667, 0.375, 0.5833, 0.375, 0.6667, 0.375, 0.6667, 0.375, 0.5833, 0.375, 0.6667, 0.375, 0.5833, 0.375, 0.5833, 0.375, 0.6667, 0.375, 0.5833, 0.375, 0.5833, 0.375, 0.5833, 0.375, 0.5833, 0.375, 0.5833, 0.375, 0.6667, 0.375, 0.6667, 0.375, 0.5833, 0.375, 0.6667, 0.375, 0.6667, 0.375, 0.6667, 0.375, 0.6667, 0.375, 0.6667, 0.375, 0.6667, 0.375, 0.6667, 0.375, 0.6667, 0.375, 0.6667, 0.375, 0.6667, 0.375, 0.6667, 0.375, 0.6667, 0.375, 0.6667, 0.375, 0.6667, 0.375, 0.6667, 0.375, 0.6667, 0.375, 0.6667, 0.375, 0.5833, 0.375, 0.5833, 0.375, 0.6667, 0.375, 0.6667, 0.375, 0.6667, 0.375, 0.6667, 0.375, 0.6667, 0.375, 0.5833, 0.375, 0.6667, 0.375, 0.6667, 0.375, 0.5833, 0.375, 0.5833, 0.375, 0.5833, 0.375, 0.5833, 0.375, 0.5833, 0.375, 0.5833, 0.375, 0.5833, 0.375, 0.5833, 0.25, 0.5833, 0.375, 0.5833, 0.375, 0.5833, 0.25, 0.5833, 0.375, 0.6667, 0.375, 0.6667, 0.375, 0.6667, 0.375, 0.6667, 0.375, 0.6667, 0.25, 0.6667, 0.25, 0.6667, 0.375, 0.6667, 0.375, 0.5833, 0.375, 0.6247, 0.375, 0.6231, 0.375, 0.5833, 0.375, 0.5833, 0.375, 0.5833, 0.3376, 0.5833, 0.3055, 0.5833, 0.375, 0.5833, 0.375, 0.6247, 0.375, 0.5833, 0.375, 0.6232, 0.375, 0.6247, 0.375, 0.6667, 0.25, 0.5833, 0.375, 0.5833, 0.3055, 0.5833, 0.25, 0.5833, 0.375, 0.6667, 0.375, 0.6667, 0.3055, 0.6667, 0.3448, 0.6667, 0.375, 0.6667, 0.375, 0.6667, 0.25, 0.6667, 0.25, 0.6667, 0.3055, 0.6667, 0.375, 0.6667, 0.3433, 0.6667, 0.3393, 0.6667, 0.375, 0.6667, 0.375, 0.625, 0.375, 0.6667, 0.375, 0.6667, 0.375, 0.625, 0.3055, 0.5833, 0.3412, 0.5833, 0.3393, 0.5833, 0.3055, 0.5833, 0.375, 0.6667, 0.3393, 0.6667, 0.3387, 0.6667, 0.375, 0.6667, 0.375, 0.625, 0.375, 0.6667, 0.375, 0.6667, 0.375, 0.625, 0.3055, 0.5833, 0.3393, 0.5833, 0.3427, 0.5833, 0.3055, 0.5833, 0.375, 0.6667, 0.25, 0.6667, 0.25, 0.6667, 0.375, 0.6667, 0.375, 0.6667, 0.375, 0.6667, 0.375, 0.6667, 0.375, 0.6667, 0.25, 0.5833, 0.375, 0.5833, 0.375, 0.5833, 0.25, 0.5833, 0.375, 0.5833, 0.375, 0.5833, 0.375, 0.5833, 0.375, 0.5833, 0.375, 0.5833, 0.375, 0.6222, 0.375, 0.6232, 0.375, 0.5833, 0.375, 0.6232, 0.375, 0.6222, 0.375, 0.6667, 0.375, 0.6667, 0.375, 0.6174, 0.375, 0.6295, 0.375, 0.6667, 0.375, 0.6667, 0.375, 0.6218, 0.375, 0.6217, 0.375, 0.6667, 0.375, 0.6667, 0.375, 0.6231, 0.375, 0.6247, 0.375, 0.6667, 0.375, 0.6667, 0.375, 0.6217, 0.375, 0.6174, 0.375, 0.6667, 0.375, 0.6667, 0.3055, 0.5833, 0.3376, 0.5833, 0.3412, 0.5833, 0.3055, 0.5833, 0.375, 0.5833, 0.375, 0.6231, 0.375, 0.6667, 0.375, 0.6667, 0.375, 0.625, 0.375, 0.5833, 0.375, 0.6667, 0.3448, 0.6667, 0.3433, 0.6667, 0.375, 0.6667, 0.375, 0.5833, 0.375, 0.625, 0.375, 0.625, 0.375, 0.5833, 0.375, 0.5833, 0.375, 0.625, 0.375, 0.625, 0.375, 0.5833, 0.3393, 0.6667, 0.3433, 0.6667, 0.3055, 0.6667, 0.3055, 0.6667, 0.3387, 0.6667, 0.3393, 0.6667, 0.3055, 0.6667, 0.3055, 0.6667, 0.3433, 0.6667, 0.3448, 0.6667, 0.3055, 0.6667, 0.3055, 0.6667, 0.3364, 0.6667, 0.3387, 0.6667, 0.3055, 0.6667, 0.3055, 0.6667, 0.3393, 0.5833, 0.3412, 0.5833, 0.375, 0.5833, 0.375, 0.5833, 0.3427, 0.5833, 0.3393, 0.5833, 0.375, 0.5833, 0.375, 0.5833, 0.3376, 0.5833, 0.375, 0.5833, 0.375, 0.5833, 0.375, 0.5833, 0.3412, 0.5833, 0.3376, 0.5833, 0.375, 0.5833, 0.375, 0.5833, 0.3392, 0.5833, 0.3427, 0.5833, 0.375, 0.5833, 0.375, 0.5833, 0.375, 0.6294, 0.375, 0.6295, 0.375, 0.5833, 0.375, 0.5833, 0.375, 0.6238, 0.375, 0.5833, 0.375, 0.5833, 0.375, 0.6238, 0.375, 0.5833, 0.375, 0.6215, 0.375, 0.6215, 0.375, 0.5833, 0.375, 0.6667, 0.375, 0.6667, 0.375, 0.6667, 0.375, 0.6667, 0.375, 0.6213, 0.375, 0.6214, 0.375, 0.6667, 0.375, 0.6667, 0.375, 0.5833, 0.375, 0.5833, 0.375, 0.5833, 0.375, 0.5833, 0.375, 0.6667, 0.375, 0.618, 0.375, 0.618, 0.375, 0.6667, 0.375, 0.6667, 0.375, 0.6238, 0.375, 0.6238, 0.375, 0.6667, 0.375, 0.5833, 0.375, 0.5833, 0.375, 0.5833, 0.375, 0.5833, 0.375, 0.5833, 0.375, 0.625, 0.375, 0.625, 0.375, 0.5833, 0.375, 0.6667, 0.3387, 0.6667, 0.3364, 0.6667, 0.375, 0.6667, 0.375, 0.625, 0.375, 0.6667, 0.375, 0.6667, 0.375, 0.625, 0.3055, 0.5833, 0.3427, 0.5833, 0.3392, 0.5833, 0.3055, 0.5833, 0.375, 0.6667, 0.375, 0.6247, 0.375, 0.6667, 0.375, 0.6667, 0.375, 0.6247, 0.375, 0.6232, 0.375, 0.5833, 0.375, 0.6247, 0.375, 0.5833, 0.375, 0.5833, 0.375, 0.5833, 0.375, 0.5833, 0.375, 0.5833, 0.375, 0.6181, 0.375, 0.6667, 0.375, 0.6667, 0.375, 0.6181, 0.375, 0.5833, 0.375, 0.5833, 0.375, 0.5833, 0.375, 0.5833, 0.375, 0.6667, 0.375, 0.6667, 0.375, 0.6667, 0.375, 0.6667, 0.375, 0.6208, 0.375, 0.6211, 0.375, 0.5833, 0.375, 0.5833, 0.375, 0.6171, 0.375, 0.6175, 0.375, 0.6667, 0.375, 0.6667, 0.375, 0.5833, 0.375, 0.5833, 0.375, 0.5833, 0.375, 0.5833, 0.25, 0.5833, 0.375, 0.5833, 0.375, 0.5833, 0.25, 0.5833, 0.375, 0.5833, 0.375, 0.6667, 0.375, 0.6667, 0.375, 0.6214, 0.375, 0.5833, 0.4583, 0.375, 0.4583, 0.5, 0.525, 0.5, 0.525, 0.375, 0.4583, 0.375, 0.4583, 0.5, 0.375, 0.5, 0.25, 0.5, 0.525, 0.6667, 0.525, 0.75, 0.625, 0.75, 0.625, 0.6667, 0.525, 0.375, 0.525, 0.5, 0.625, 0.5, 0.625, 0.375, 0.625, 0.5833, 0.625, 0.6667, 0.625, 0.6667, 0.625, 0.5833, 0.4583, 0.5, 0.4583, 0.5833, 0.525, 0.5833, 0.525, 0.5, 0.625, 0.5, 0.625, 0.375, 0.625, 0.375, 0.625, 0.5, 0.625, 0.875, 0.625, 0.75, 0.625, 0.75, 0.625, 0.875, 0.525, 0.5, 0.525, 0.5833, 0.625, 0.5833, 0.625, 0.5, 0.525, 0.5833, 0.525, 0.6667, 0.625, 0.6667, 0.625, 0.5833, 0.375, 0.6667, 0.375, 0.75, 0.4583, 0.75, 0.4583, 0.6667, 0.25, 0.6667, 0.25, 0.75, 0.375, 0.75, 0.375, 0.6667, 0.4583, 0.75, 0.4583, 0.875, 0.525, 0.875, 0.525, 0.75, 0.375, 0.75, 0.375, 0.875, 0.4583, 0.875, 0.4583, 0.75, 0.525, 0.75, 0.525, 0.875, 0.625, 0.875, 0.625, 0.75, 0.4583, 0.6667, 0.4583, 0.75, 0.525, 0.75, 0.525, 0.6667, 0.4583, 0.5833, 0.4583, 0.6667, 0.525, 0.6667, 0.525, 0.5833, 0.25, 0.5, 0.25, 0.5833, 0.375, 0.5833, 0.375, 0.5, 0.375, 0.6667, 0.375, 0.6667, 0.25, 0.6667, 0.25, 0.6667, 0.375, 0.5, 0.375, 0.5833, 0.4583, 0.5833, 0.4583, 0.5, 0.375, 0.5833, 0.375, 0.6667, 0.4583, 0.6667, 0.4583, 0.5833, 0.25, 0.5833, 0.25, 0.5833, 0.375, 0.5833, 0.375, 0.5833, 0.375, 0.5833, 0.375, 0.5833, 0.375, 0.6667, 0.375, 0.6667, 0.25, 0.5833, 0.25, 0.5833, 0.375, 0.5833, 0.375, 0.5833, 0.375, 0.6667, 0.375, 0.6667, 0.375, 0.6667, 0.375, 0.6667, 0.375, 0.6667, 0.375, 0.6667, 0.375, 0.6667, 0.375, 0.6667, 0.375, 0.6667, 0.375, 0.6667, 0.375, 0.5833, 0.375, 0.5833, 0.375, 0.5833, 0.375, 0.5833, 0.375, 0.5833, 0.375, 0.5833, 0.375, 0.5833, 0.375, 0.5833, 0.375, 0.5833, 0.375, 0.5833, 0.375, 0.5833, 0.375, 0.5833, 0.375, 0.6222, 0.375, 0.622, 0.375, 0.5833, 0.375, 0.5833, 0.375, 0.5833, 0.375, 0.5833, 0.375, 0.5833, 0.375, 0.5833, 0.375, 0.6217, 0.375, 0.6174, 0.375, 0.6667, 0.375, 0.6667, 0.375, 0.6667, 0.375, 0.6667, 0.375, 0.6667, 0.375, 0.6667, 0.375, 0.6667, 0.375, 0.6667, 0.375, 0.5833, 0.375, 0.5833, 0.375, 0.6174, 0.375, 0.6295, 0.375, 0.5833, 0.375, 0.5833, 0.375, 0.5833, 0.375, 0.5833, 0.25, 0.5833, 0.25, 0.5833, 0.375, 0.5833, 0.375, 0.5833, 0.375, 0.6667, 0.375, 0.6667, 0.375, 0.5833, 0.375, 0.5833, 0.375, 0.6208, 0.375, 0.6667, 0.375, 0.6667, 0.375, 0.6208, 0.375, 0.6211, 0.375, 0.5833, 0.375, 0.5833, 0.375, 0.5833, 0.375, 0.5833, 0.375, 0.5833, 0.375, 0.5833, 0.375, 0.6171, 0.375, 0.6175, 0.375, 0.5833, 0.375, 0.5833, 0.375, 0.6181, 0.375, 0.6212, 0.375, 0.5833, 0.375, 0.5833, 0.375, 0.5833, 0.375, 0.5833, 0.375, 0.6667, 0.375, 0.6667, 0.375, 0.6238, 0.375, 0.6292, 0.375, 0.6667, 0.375, 0.6667, 0.375, 0.6667, 0.375, 0.6667, 0.375, 0.5833, 0.375, 0.5833, 0.375, 0.6198, 0.375, 0.6181, 0.375, 0.5833, 0.375, 0.5833, 0.375, 0.5833, 0.375, 0.5833, 0.375, 0.6667, 0.375, 0.6667, 0.375, 0.6229, 0.375, 0.6238, 0.375, 0.6667, 0.375, 0.6667, 0.375, 0.6667, 0.375, 0.6667, 0.375, 0.5833, 0.375, 0.5833, 0.375, 0.5833, 0.375, 0.5833, 0.375, 0.5833, 0.375, 0.5833, 0.375, 0.5833, 0.375, 0.5833, 0.375, 0.5833, 0.375, 0.5833, 0.375, 0.5833, 0.375, 0.6667, 0.375, 0.6667, 0.375, 0.6171, 0.375, 0.6667, 0.375, 0.6667, 0.375, 0.6667, 0.375, 0.6667, 0.375, 0.5833, 0.375, 0.5833, 0.375, 0.5833, 0.375, 0.5833, 0.375, 0.5833, 0.375, 0.5833, 0.375, 0.6667, 0.375, 0.6667, 0.375, 0.6667, 0.375, 0.6667, 0.375, 0.6667, 0.375, 0.6667, 0.375, 0.6667, 0.375, 0.6667, 0.375, 0.5833, 0.375, 0.5833, 0.375, 0.6667, 0.375, 0.6667, 0.375, 0.6667, 0.375, 0.6667, 0.375, 0.5833, 0.375, 0.5833, 0.375, 0.6667, 0.375, 0.6667, 0.375, 0.6667, 0.375, 0.6667, 0.375, 0.6667, 0.375, 0.6667, 0.375, 0.6667, 0.375, 0.6667, 0.375, 0.5833, 0.375, 0.5833, 0.375, 0.6667, 0.375, 0.6667, 0.375, 0.6667, 0.375, 0.6667, 0.375, 0.6667, 0.375, 0.6667, 0.375, 0.6667, 0.375, 0.6667, 0.375, 0.6667, 0.375, 0.6667, 0.375, 0.6667, 0.375, 0.6667, 0.375, 0.6667, 0.375, 0.6667, 0.375, 0.6667, 0.375, 0.6667, 0.375, 0.6667, 0.375, 0.6667, 0.375, 0.6667, 0.375, 0.6667, 0.375, 0.6667, 0.375, 0.6667, 0.375, 0.6667, 0.375, 0.6667, 0.375, 0.6667, 0.375, 0.6667, 0.375, 0.6667, 0.375, 0.6667, 0.375, 0.6667, 0.375, 0.6667, 0.375, 0.6667, 0.375, 0.6667, 0.375, 0.5833, 0.375, 0.5833, 0.375, 0.6667, 0.375, 0.6667, 0.375, 0.6667, 0.375, 0.6667, 0.375, 0.5833, 0.375, 0.5833, 0.375, 0.5833, 0.375, 0.5833, 0.375, 0.5833, 0.375, 0.5833, 0.375, 0.5833, 0.375, 0.5833, 0.375, 0.6667, 0.375, 0.6667, 0.375, 0.6667, 0.375, 0.6667, 0.375, 0.6667, 0.375, 0.6667, 0.375, 0.6667, 0.375, 0.6667, 0.375, 0.6667, 0.375, 0.6667, 0.375, 0.6667, 0.375, 0.6667, 0.375, 0.6667, 0.375, 0.6667, 0.375, 0.6667, 0.375, 0.6667, 0.375, 0.6667, 0.375, 0.6667, 0.375, 0.6667, 0.375, 0.6667, 0.375, 0.5833, 0.375, 0.5833, 0.375, 0.6667, 0.375, 0.6667, 0.375, 0.6667, 0.375, 0.6667, 0.375, 0.5833, 0.375, 0.5833, 0.375, 0.6667, 0.375, 0.6667, 0.375, 0.5833, 0.375, 0.5833, 0.375, 0.5833, 0.375, 0.5833, 0.375, 0.6667, 0.375, 0.6667, 0.375, 0.6667, 0.25, 0.5833, 0.25, 0.5833, 0.375, 0.5833, 0.375, 0.5833, 0.375, 0.6667, 0.375, 0.6667, 0.375, 0.6667, 0.375, 0.6667, 0.375, 0.6667, 0.375, 0.6667, 0.25, 0.6667, 0.25, 0.6667, 0.375, 0.5833, 0.375, 0.5833, 0.375, 0.6231, 0.375, 0.6247, 0.375, 0.5833, 0.3055, 0.5833, 0.3376, 0.5833, 0.375, 0.5833, 0.25, 0.6667, 0.375, 0.6667, 0.25, 0.6667, 0.25, 0.6667, 0.375, 0.6667, 0.375, 0.6667, 0.25, 0.5833, 0.25, 0.5833, 0.3055, 0.5833, 0.375, 0.5833, 0.375, 0.6667, 0.375, 0.6667, 0.3448, 0.6667, 0.3055, 0.6667, 0.375, 0.6667, 0.375, 0.6667, 0.3055, 0.6667, 0.25, 0.6667, 0.25, 0.6667, 0.375, 0.6667, 0.375, 0.6667, 0.3393, 0.6667, 0.3433, 0.6667, 0.375, 0.625, 0.375, 0.625, 0.375, 0.6667, 0.375, 0.6667, 0.3055, 0.5833, 0.3055, 0.5833, 0.3393, 0.5833, 0.3412, 0.5833, 0.375, 0.6667, 0.375, 0.6667, 0.3387, 0.6667, 0.3393, 0.6667, 0.3055, 0.6667, 0.3055, 0.6667, 0.3055, 0.6667, 0.3055, 0.6667, 0.375, 0.625, 0.375, 0.625, 0.375, 0.6667, 0.375, 0.6667, 0.3055, 0.5833, 0.3055, 0.5833, 0.3427, 0.5833, 0.3393, 0.5833, 0.375, 0.6667, 0.375, 0.6667, 0.25, 0.6667, 0.25, 0.6667, 0.375, 0.6667, 0.375, 0.6667, 0.375, 0.6667, 0.375, 0.6667, 0.25, 0.5833, 0.25, 0.5833, 0.375, 0.5833, 0.375, 0.5833, 0.375, 0.5833, 0.375, 0.5833, 0.375, 0.5833, 0.375, 0.5833, 0.375, 0.5833, 0.375, 0.5833, 0.375, 0.6232, 0.375, 0.6222, 0.375, 0.6232, 0.375, 0.6667, 0.375, 0.6667, 0.375, 0.6222, 0.375, 0.6174, 0.375, 0.6667, 0.375, 0.6667, 0.375, 0.6295, 0.375, 0.6218, 0.375, 0.6667, 0.375, 0.6667, 0.375, 0.6217, 0.375, 0.6231, 0.375, 0.6667, 0.375, 0.6667, 0.375, 0.6247, 0.375, 0.6217, 0.375, 0.6667, 0.375, 0.6667, 0.375, 0.6174, 0.3055, 0.5833, 0.3055, 0.5833, 0.3412, 0.5833, 0.3376, 0.5833, 0.375, 0.5833, 0.375, 0.5833, 0.375, 0.625, 0.375, 0.6667, 0.375, 0.6667, 0.375, 0.6231, 0.3055, 0.6667, 0.3055, 0.6667, 0.3055, 0.6667, 0.3055, 0.6667, 0.375, 0.6667, 0.375, 0.6667, 0.3433, 0.6667, 0.3448, 0.6667, 0.3055, 0.6667, 0.3055, 0.6667, 0.3055, 0.6667, 0.3055, 0.6667, 0.375, 0.5833, 0.375, 0.5833, 0.375, 0.625, 0.375, 0.625, 0.25, 0.6667, 0.3055, 0.6667, 0.3055, 0.6667, 0.3055, 0.6667, 0.3055, 0.6667, 0.375, 0.5833, 0.375, 0.5833, 0.375, 0.625, 0.375, 0.625, 0.3055, 0.5833, 0.3055, 0.5833, 0.3055, 0.5833, 0.3055, 0.5833, 0.3055, 0.5833, 0.3055, 0.5833, 0.3055, 0.5833, 0.3055, 0.5833, 0.3393, 0.6667, 0.3055, 0.6667, 0.3055, 0.6667, 0.3433, 0.6667, 0.3387, 0.6667, 0.3055, 0.6667, 0.3055, 0.6667, 0.3393, 0.6667, 0.3433, 0.6667, 0.3055, 0.6667, 0.3055, 0.6667, 0.3448, 0.6667, 0.3364, 0.6667, 0.3055, 0.6667, 0.3055, 0.6667, 0.3387, 0.6667, 0.3393, 0.5833, 0.375, 0.5833, 0.375, 0.5833, 0.3412, 0.5833, 0.3427, 0.5833, 0.375, 0.5833, 0.375, 0.5833, 0.3393, 0.5833, 0.3376, 0.5833, 0.375, 0.5833, 0.375, 0.5833, 0.375, 0.5833, 0.3412, 0.5833, 0.375, 0.5833, 0.375, 0.5833, 0.3376, 0.5833, 0.3392, 0.5833, 0.375, 0.5833, 0.375, 0.5833, 0.3427, 0.5833, 0.375, 0.6292, 0.375, 0.5833, 0.375, 0.5833, 0.375, 0.6295, 0.375, 0.6229, 0.375, 0.5833, 0.375, 0.5833, 0.375, 0.6238, 0.375, 0.6215, 0.375, 0.5833, 0.375, 0.5833, 0.375, 0.6229, 0.375, 0.618, 0.375, 0.6667, 0.375, 0.6667, 0.375, 0.6198, 0.375, 0.6212, 0.375, 0.6667, 0.375, 0.6667, 0.375, 0.6214, 0.375, 0.6198, 0.375, 0.6667, 0.375, 0.6667, 0.375, 0.6181, 0.375, 0.5833, 0.375, 0.5833, 0.375, 0.5833, 0.375, 0.5833, 0.375, 0.5833, 0.375, 0.5833, 0.375, 0.5833, 0.375, 0.5833, 0.375, 0.5833, 0.375, 0.5833, 0.375, 0.5833, 0.375, 0.5833, 0.375, 0.5833, 0.375, 0.5833, 0.375, 0.625, 0.375, 0.625, 0.3055, 0.5833, 0.3055, 0.5833, 0.3055, 0.5833, 0.3055, 0.5833, 0.375, 0.6667, 0.375, 0.6667, 0.3364, 0.6667, 0.3387, 0.6667, 0.25, 0.5833, 0.3055, 0.5833, 0.3055, 0.5833, 0.3055, 0.5833, 0.3055, 0.5833, 0.375, 0.625, 0.375, 0.625, 0.375, 0.6667, 0.375, 0.6667, 0.3055, 0.5833, 0.3055, 0.5833, 0.3392, 0.5833, 0.3427, 0.5833, 0.3392, 0.5833, 0.3055, 0.5833, 0.3055, 0.5833, 0.3392, 0.5833, 0.375, 0.5833, 0.375, 0.625, 0.375, 0.6667, 0.3364, 0.6667, 0.3055, 0.6667, 0.3055, 0.6667, 0.3364, 0.6667, 0.375, 0.6667, 0.375, 0.625, 0.375, 0.5833, 0.3364, 0.6667, 0.3055, 0.6667, 0.3055, 0.6667, 0.3364, 0.6667, 0.3364, 0.6667, 0.375, 0.6667, 0.375, 0.6667, 0.3364, 0.6667, 0.3392, 0.5833, 0.375, 0.5833, 0.375, 0.5833, 0.3392, 0.5833, 0.3055, 0.5833, 0.3392, 0.5833, 0.3392, 0.5833, 0.3055, 0.5833, 0.375, 0.625, 0.375, 0.6667, 0.375, 0.6667, 0.375, 0.625, 0.375, 0.625, 0.375, 0.5833, 0.375, 0.5833, 0.375, 0.625, 0.3055, 0.6667, 0.3364, 0.6667, 0.3364, 0.6667, 0.3055, 0.6667, 0.375, 0.6667, 0.3364, 0.6667, 0.3364, 0.6667, 0.375, 0.6667, 0.375, 0.5833, 0.3392, 0.5833, 0.3392, 0.5833, 0.375, 0.5833, 0.3392, 0.5833, 0.3055, 0.5833, 0.3055, 0.5833, 0.3392, 0.5833, 0.3055, 0.5833, 0.3055, 0.5833, 0.3055, 0.5833, 0.3055, 0.5833, 0.3055, 0.6667, 0.3055, 0.6667, 0.3055, 0.6667, 0.3055, 0.6667, 0.375, 0.6667, 0.375, 0.625, 0.375, 0.625, 0.375, 0.6667, 0.375, 0.5833, 0.375, 0.625, 0.375, 0.625, 0.375, 0.5833, 0.375, 0.6667, 0.375, 0.6667, 0.375, 0.6667, 0.375, 0.5833, 0.375, 0.5833, 0.375, 0.5833, 0.375, 0.5833, 0.375, 0.5833, 0.375, 0.5833, 0.375, 0.6247, 0.375, 0.6232, 0.375, 0.5833, 0.375, 0.5833, 0.25, 0.5833, 0.25, 0.5833, 0.375, 0.5833, 0.375, 0.5833, 0.25, 0.5833, 0.375, 0.5833, 0.375, 0.5833, 0.375, 0.5833, 0.375, 0.6667, 0.375, 0.6667, 0.375, 0.6667, 0.25, 0.6667, 0.25, 0.6667, 0.375, 0.6667, 0.25, 0.6667, 0.375, 0.6667, 0.375, 0.6667, 0.375, 0.6667, 0.375, 0.6667, 0.375, 0.6667, 0.375, 0.5833, 0.375, 0.6232, 0.375, 0.6247, 0.375, 0.6667, 0.375, 0.6667, 0.375, 0.6247, 0.375, 0.5833, 0.375, 0.5833, 0.375, 0.5833, 0.375, 0.5833, 0.375, 0.5833, 0.375, 0.5833, 0.375, 0.5833, 0.25, 0.5833, 0.25, 0.5833, 0.375, 0.5833, 0.25, 0.5833, 0.375, 0.5833, 0.375, 0.5833, 0.375, 0.5833, 0.375, 0.618, 0.375, 0.6198, 0.375, 0.5833, 0.375, 0.5833, 0.375, 0.5833, 0.375, 0.5833, 0.375, 0.6667, 0.375, 0.6667, 0.375, 0.6215, 0.375, 0.6229, 0.375, 0.6667, 0.375, 0.6667, 0.375, 0.6667, 0.375, 0.6667, 0.375, 0.6175, 0.375, 0.5833, 0.375, 0.5833, 0.375, 0.618, 0.375, 0.6667, 0.375, 0.6175, 0.375, 0.618, 0.375, 0.6667, 0.375, 0.6667, 0.375, 0.6667, 0.375, 0.6667, 0.375, 0.6667, 0.375, 0.6208, 0.375, 0.5833, 0.375, 0.5833, 0.375, 0.6211, 0.375, 0.6171, 0.375, 0.6667, 0.375, 0.6667, 0.375, 0.6175, 0.375, 0.5833, 0.375, 0.5833, 0.375, 0.5833, 0.375, 0.5833, 0.375, 0.6211, 0.375, 0.6667, 0.375, 0.6667, 0.375, 0.6215, 0.375, 0.5833, 0.375, 0.6211, 0.375, 0.6215, 0.375, 0.5833, 0.375, 0.5833, 0.375, 0.5833, 0.375, 0.5833, 0.375, 0.5833, 0.375, 0.5833, 0.375, 0.5833, 0.375, 0.5833, 0.375, 0.5833, 0.25, 0.5833, 0.25, 0.5833, 0.375, 0.5833, 0.375, 0.5833, 0.375, 0.5833, 0.375, 0.5833, 0.375, 0.6214, 0.375, 0.6667, 0.375, 0.6667, 0.625, 0.5, 0.625, 0.5833, 0.625, 0.5833, 0.625, 0.5, 0.625, 0.75, 0.625, 0.6667, 0.625, 0.6667, 0.625, 0.75, 0.625, 0.6667, 0.625, 0.5833, 0.625, 0.5833, 0.625, 0.6667, 0.625, 0.375, 0.625, 0.5, 0.625, 0.5, 0.625, 0.375, 0.625, 0.75, 0.625, 0.875, 0.625, 0.875, 0.625, 0.75, 0.625, 0.75, 0.625, 0.6667, 0.625, 0.6667, 0.625, 0.75, 0.625, 0.5, 0.625, 0.5833, 0.625, 0.5833, 0.625, 0.5, 0.625, 0.875, 0.625, 0.75, 0.625, 0.75, 0.625, 0.875, 0.625, 0.5, 0.625, 0.375, 0.625, 0.375, 0.625, 0.5, 0.625, 0.5833, 0.625, 0.6667, 0.625, 0.6667, 0.625, 0.5833, 0.625, 0.6667, 0.625, 0.75, 0.625, 0.75, 0.625, 0.6667, 0.625, 0.5833, 0.625, 0.5, 0.625, 0.5, 0.625, 0.5833, 0.625, 0.75, 0.625, 0.875, 0.625, 0.875, 0.625, 0.75, 0.625, 0.375, 0.625, 0.5, 0.625, 0.5, 0.625, 0.375, 0.625, 0.6667, 0.625, 0.5833, 0.625, 0.5833, 0.625, 0.6667, 0.625, 0.375, 0.625, 0.5, 0.625, 0.5, 0.625, 0.375, 0.625, 0.75, 0.625, 0.875, 0.625, 0.875, 0.625, 0.75, 0.625, 0.5833, 0.625, 0.5, 0.625, 0.5, 0.625, 0.5833, 0.625, 0.6667, 0.625, 0.75, 0.625, 0.75, 0.625, 0.6667, 0.625, 0.5833, 0.625, 0.6667, 0.625, 0.6667, 0.625, 0.5833, 0.625, 0.5, 0.625, 0.375, 0.625, 0.375, 0.625, 0.5, 0.625, 0.875, 0.625, 0.75, 0.625, 0.75, 0.625, 0.875, 0.625, 0.5, 0.625, 0.5833, 0.625, 0.5833, 0.625, 0.5, 0.625, 0.75, 0.625, 0.6667, 0.625, 0.6667, 0.625, 0.75, 0.625, 0.6667, 0.625, 0.5833, 0.625, 0.5833, 0.625, 0.6667, 0.625, 0.75, 0.625, 0.875, 0.625, 0.875, 0.625, 0.75, 0.625, 0.375, 0.625, 0.5, 0.625, 0.5, 0.625, 0.375, 0.625, 0.6667, 0.625, 0.5833, 0.625, 0.5833, 0.625, 0.6667, 0.625, 0.75, 0.625, 0.6667, 0.625, 0.6667, 0.625, 0.75, 0.625, 0.5, 0.625, 0.5833, 0.625, 0.5833, 0.625, 0.5, 0.625, 0.875, 0.625, 0.75, 0.625, 0.75, 0.625, 0.875, 0.625, 0.5, 0.625, 0.375, 0.625, 0.375, 0.625, 0.5, 0.625, 0.5833, 0.625, 0.6667, 0.625, 0.6667, 0.625, 0.5833, 0.625, 0.6667, 0.625, 0.75, 0.625, 0.75, 0.625, 0.6667, 0.625, 0.5833, 0.625, 0.5, 0.625, 0.5, 0.625, 0.5833, 0.625, 0.5833, 0.625, 0.5, 0.625, 0.5, 0.625, 0.5833, 0.625, 0.75, 0.625, 0.6667, 0.625, 0.6667, 0.625, 0.75, 0.625, 0.375, 0.625, 0.5, 0.625, 0.5, 0.625, 0.375, 0.625, 0.75, 0.625, 0.875, 0.625, 0.875, 0.625, 0.75, 0.625, 0.5, 0.625, 0.375, 0.625, 0.375, 0.625, 0.5, 0.625, 0.5833, 0.625, 0.6667, 0.625, 0.6667, 0.625, 0.5833, 0.625, 0.875, 0.625, 0.75, 0.625, 0.75, 0.625, 0.875, 0.375, 0.6667, 0.375, 0.6667, 0.375, 0.6667, 0.375, 0.6667, 0.375, 0.6667, 0.375, 0.6667, 0.375, 0.5833, 0.375, 0.5833, 0.375, 0.5833, 0.375, 0.5833, 0.375, 0.5833, 0.25, 0.5833, 0.375, 0.5833, 0.25, 0.5833, 0.25, 0.5833, 0.375, 0.5833, 0.25, 0.5833, 0.25, 0.5833, 0.375, 0.5833, 0.375, 0.6667, 0.375, 0.5833, 0.375, 0.5833, 0.375, 0.5833, 0.375, 0.6667, 0.375, 0.6667, 0.375, 0.6667, 0.375, 0.6667, 0.375, 0.6667, 0.375, 0.6667, 0.375, 0.6667, 0.375, 0.6667, 0.375, 0.6667, 0.375, 0.6667, 0.375, 0.6667, 0.375, 0.6667, 0.375, 0.6667, 0.25, 0.6667, 0.375, 0.6667, 0.375, 0.6667, 0.25, 0.6667, 0.25, 0.6667, 0.375, 0.6667, 0.375, 0.6667, 0.375, 0.6667, 0.375, 0.6667, 0.25, 0.5833, 0.25, 0.5833, 0.375, 0.5833, 0.375, 0.5833, 0.375, 0.5833, 0.375, 0.5833, 0.375, 0.5833, 0.375, 0.5833, 0.375, 0.5833, 0.375, 0.5833, 0.375, 0.6218, 0.375, 0.6217, 0.375, 0.6667, 0.25, 0.6667, 0.25, 0.6667, 0.375, 0.6667, 0.375, 0.6667, 0.375, 0.6667, 0.375, 0.6667, 0.375, 0.6667, 0.25, 0.5833, 0.375, 0.5833, 0.375, 0.5833, 0.25, 0.5833, 0.375, 0.5833, 0.375, 0.5833, 0.375, 0.5833, 0.375, 0.5833, 0.375, 0.5833, 0.375, 0.6217, 0.375, 0.6218, 0.375, 0.5833, 0.375, 0.6222, 0.375, 0.622, 0.375, 0.6667, 0.375, 0.6667, 0.375, 0.6222, 0.375, 0.6667, 0.375, 0.6667, 0.375, 0.622, 0.375, 0.622, 0.375, 0.6667, 0.375, 0.6667, 0.375, 0.6218, 0.375, 0.5833, 0.375, 0.622, 0.375, 0.6218, 0.375, 0.5833, 0.375, 0.5833, 0.375, 0.5833, 0.375, 0.5833, 0.375, 0.5833, 0.25, 0.5833, 0.375, 0.5833, 0.375, 0.5833, 0.25, 0.5833, 0.375, 0.5833, 0.25, 0.5833, 0.25, 0.5833, 0.375, 0.5833, 0.375, 0.5833, 0.375, 0.5833, 0.375, 0.5833, 0.375, 0.5833, 0.375, 0.622, 0.375, 0.5833, 0.375, 0.5833, 0.375, 0.6218, 0.375, 0.6667, 0.375, 0.622, 0.375, 0.6218, 0.375, 0.6667, 0.375, 0.6667, 0.375, 0.6667, 0.375, 0.6667, 0.375, 0.6667, 0.25, 0.6667, 0.375, 0.6667, 0.375, 0.6667, 0.25, 0.6667, 0.375, 0.6667, 0.25, 0.6667, 0.25, 0.6667, 0.375, 0.6667, 0.375, 0.6667, 0.375, 0.6667, 0.375, 0.6667, 0.375, 0.6667, 0.375, 0.6175, 0.375, 0.6667, 0.375, 0.6667, 0.375, 0.618, 0.375, 0.6667, 0.375, 0.6667, 0.375, 0.6667, 0.375, 0.6667, 0.375, 0.6667, 0.375, 0.6211, 0.375, 0.6215, 0.375, 0.6667, 0.375, 0.6211, 0.375, 0.5833, 0.375, 0.5833, 0.375, 0.6215, 0.375, 0.5833, 0.375, 0.5833, 0.375, 0.5833, 0.375, 0.5833, 0.375, 0.5833, 0.375, 0.5833, 0.375, 0.5833, 0.375, 0.5833, 0.375, 0.5833, 0.375, 0.6175, 0.375, 0.618, 0.375, 0.5833, 0.375, 0.5833, 0.375, 0.5833, 0.375, 0.5833, 0.375, 0.5833, 0.375, 0.6181, 0.375, 0.6213, 0.375, 0.6667, 0.375, 0.6667, 0.375, 0.6238, 0.375, 0.6294, 0.375, 0.5833, 0.375, 0.5833, 0.375, 0.6667, 0.375, 0.6667, 0.375, 0.6667, 0.375, 0.6667, 0.375, 0.6667, 0.375, 0.6295, 0.375, 0.6294, 0.375, 0.6667, 0.375, 0.5833, 0.375, 0.5833, 0.375, 0.5833, 0.375, 0.5833, 0.375, 0.5833, 0.375, 0.6214, 0.375, 0.6213, 0.375, 0.5833, 0.375, 0.5833, 0.375, 0.5833, 0.375, 0.5833, 0.375, 0.5833, 0.375, 0.6181, 0.375, 0.6667, 0.375, 0.6667, 0.375, 0.6212, 0.375, 0.6238, 0.375, 0.5833, 0.375, 0.5833, 0.375, 0.6292, 0.375, 0.6667, 0.375, 0.6667, 0.375, 0.6667, 0.375, 0.6667, 0.375, 0.6667, 0.375, 0.6667, 0.375, 0.6292, 0.375, 0.6295, 0.375, 0.5833, 0.375, 0.5833, 0.375, 0.5833, 0.375, 0.5833, 0.375, 0.5833, 0.375, 0.5833, 0.375, 0.6212, 0.375, 0.6214, 0.625, 0.6667, 0.625, 0.5833, 0.625, 0.5833, 0.625, 0.6667, 0.625, 0.5, 0.625, 0.5833, 0.625, 0.5833, 0.625, 0.5, 0.625, 0.6667, 0.625, 0.75, 0.625, 0.75, 0.625, 0.6667, 0.625, 0.5833, 0.625, 0.5, 0.625, 0.5, 0.625, 0.5833, 0.625, 0.75, 0.625, 0.6667, 0.625, 0.6667, 0.625, 0.75, 0.625, 0.375, 0.625, 0.5, 0.625, 0.5, 0.625, 0.375, 0.625, 0.75, 0.625, 0.875, 0.625, 0.875, 0.625, 0.75, 0.625, 0.5, 0.625, 0.375, 0.625, 0.375, 0.625, 0.5, 0.625, 0.5833, 0.625, 0.6667, 0.625, 0.6667, 0.625, 0.5833, 0.625, 0.875, 0.625, 0.75, 0.625, 0.75, 0.625, 0.875, 0.625, 0.6667, 0.625, 0.5833, 0.625, 0.5833, 0.625, 0.6667, 0.625, 0.5, 0.625, 0.5833, 0.625, 0.5833, 0.625, 0.5, 0.625, 0.6667, 0.625, 0.75, 0.625, 0.75, 0.625, 0.6667, 0.375, 0.6667, 0.375, 0.6667, 0.375, 0.6667, 0.25, 0.6667, 0.375, 0.6667, 0.375, 0.6667, 0.375, 0.6667, 0.375, 0.6667, 0.375, 0.6667, 0.375, 0.6667, 0.375, 0.6667, 0.375, 0.6667, 0.375, 0.6667, 0.375, 0.6667, 0.375, 0.6667, 0.375, 0.6667, 0.375, 0.6667, 0.375, 0.6667, 0.375, 0.6667, 0.375, 0.6667, 0.25, 0.6667, 0.25, 0.6667, 0.375, 0.6667, 0.25, 0.6667, 0.375, 0.6667, 0.375, 0.6667, 0.25, 0.6667, 0.375, 0.6667, 0.375, 0.6667, 0.375, 0.6667, 0.375, 0.6667, 0.375, 0.6667, 0.375, 0.6667, 0.375, 0.6667, 0.375, 0.6667, 0.375, 0.6667, 0.375, 0.6667, 0.375, 0.6667, 0.375, 0.6667, 0.375, 0.5833, 0.375, 0.6181, 0.375, 0.6198, 0.375, 0.5833, 0.375, 0.5833, 0.375, 0.5833, 0.375, 0.5833, 0.375, 0.5833, 0.375, 0.6667, 0.375, 0.6238, 0.375, 0.6229, 0.375, 0.6667, 0.375, 0.6667, 0.375, 0.6667, 0.375, 0.6667, 0.375, 0.6667, 0.375, 0.6229, 0.375, 0.6238, 0.375, 0.5833, 0.375, 0.5833, 0.375, 0.6215, 0.375, 0.6229, 0.375, 0.5833, 0.375, 0.5833, 0.375, 0.618, 0.375, 0.6198, 0.375, 0.6667, 0.375, 0.6667, 0.375, 0.6198, 0.375, 0.6181, 0.375, 0.6667, 0.375, 0.6667, 0.375, 0.5833, 0.375, 0.5833, 0.375, 0.5833, 0.375, 0.5833, 0.375, 0.5833, 0.375, 0.5833, 0.375, 0.5833, 0.375, 0.5833, 0.375, 0.5833, 0.375, 0.6198, 0.375, 0.618, 0.375, 0.5833, 0.375, 0.5833, 0.375, 0.5833, 0.375, 0.5833, 0.375, 0.5833, 0.375, 0.6667, 0.375, 0.6229, 0.375, 0.6215, 0.375, 0.6667, 0.375, 0.6667, 0.375, 0.6667, 0.375, 0.6667, 0.375, 0.6667, 0.625, 0.5, 0.625, 0.5833, 0.625, 0.5833, 0.625, 0.5, 0.625, 0.75, 0.625, 0.6667, 0.625, 0.6667, 0.625, 0.75, 0.625, 0.6667, 0.625, 0.5833, 0.625, 0.5833, 0.625, 0.6667, 0.625, 0.375, 0.625, 0.5, 0.625, 0.5, 0.625, 0.375, 0.625, 0.75, 0.625, 0.875, 0.625, 0.875, 0.625, 0.75, 0.625, 0.5833, 0.625, 0.5, 0.625, 0.5, 0.625, 0.5833, 0.625, 0.6667, 0.625, 0.75, 0.625, 0.75, 0.625, 0.6667, 0.625, 0.5833, 0.625, 0.6667, 0.625, 0.6667, 0.625, 0.5833, 0.625, 0.5, 0.625, 0.375, 0.625, 0.375, 0.625, 0.5, 0.625, 0.875, 0.625, 0.75, 0.625, 0.75, 0.625, 0.875, 0.625, 0.875, 0.625, 0.75, 0.625, 0.6667, 0.625, 0.5833, 0.625, 0.5, 0.625, 0.375, 0.625, 0.5, 0.625, 0.5833, 0.625, 0.6667, 0.625, 0.75, 0.625, 0.75, 0.625, 0.6667, 0.625, 0.6667, 0.625, 0.75, 0.625, 0.6667, 0.625, 0.5833, 0.625, 0.5833, 0.625, 0.6667, 0.625, 0.375, 0.625, 0.5, 0.625, 0.5, 0.625, 0.375, 0.625, 0.75, 0.625, 0.875, 0.625, 0.875, 0.625, 0.75, 0.625, 0.5833, 0.625, 0.5, 0.625, 0.5, 0.625, 0.5833, 0.625, 0.6667, 0.625, 0.75, 0.625, 0.75, 0.625, 0.6667, 0.625, 0.5833, 0.625, 0.6667, 0.625, 0.6667, 0.625, 0.5833, 0.625, 0.5, 0.625, 0.375, 0.625, 0.375, 0.625, 0.5, 0.625, 0.875, 0.625, 0.75, 0.625, 0.75, 0.625, 0.875])
me_cube_002.materials.append(mat_rabbid1)
me_cube_002.materials.append(mat_rabbid2)
me_cube_002.materials.append(mat_rabbid3)
me_cube_002.materials.append(mat_rabbid4)
me_cube_002.materials.append(mat_rabbid5)
me_cube_002.materials.append(mat_rabbid6)
me_cube_002.materials.append(mat_rabbid7)
me_cube_002.use_remesh_preserve_volume = False
me_cube_002.use_remesh_preserve_attributes = False
me_cube_002.use_mirror_vertex_groups = False
me_cube_002.update()
me_cube_004 = bpy.data.meshes.new('Cube.004')
me_cube_004.from_pydata([], [], [])
_uv = me_cube_004.uv_layers.new(name='UVMap')
_uv.uv.foreach_set('vector', [])
me_cube_004.materials.append(mat_rabbid1)
me_cube_004.use_remesh_preserve_volume = False
me_cube_004.use_remesh_preserve_attributes = False
me_cube_004.use_mirror_vertex_groups = False
me_cube_004.update()
arm_armature = bpy.data.armatures.new('Armature')  # bones are not reproduced

# ---- objects
ob_cube_001 = bpy.data.objects.new('Cube.001', me_cube_002)
ob_cube_003 = bpy.data.objects.new('Cube.003', me_cube_004)
ob_armature = bpy.data.objects.new('Armature', arm_armature)

# ---- transforms, parenting, visibility, modifiers, constraints
ob_cube_001.parent = ob_armature
ob_cube_001.matrix_parent_inverse = Matrix(((1.0, -0.0, 0.0, -0.0), (-0.0, 1.0, -0.0, 0.0), (0.0, -0.0, 1.0, -6.699), (-0.0, 0.0, -0.0, 1.0)))
ob_cube_001.location = (0.0, 0.0, 6.699)
ob_cube_001.lock_rotations_4d = False
ob_cube_001.empty_display_type = 'ARROWS'
ob_cube_001.lineart.crease_threshold = 0.0
_vg = ob_cube_001.vertex_groups.new(name='Bone')
for _i, _w in zip([18, 23, 24, 25, 26, 27, 28, 29, 30, 31, 72, 73, 74, 75, 76, 77, 78, 79, 81, 83, 92, 93, 94, 95, 96, 97, 99, 100, 101, 102, 114, 117, 184, 190, 191, 192, 193, 194, 195, 196, 197, 198, 199, 200, 201, 246, 247, 248, 249, 250, 251, 252, 253, 254, 255, 256, 257, 259, 260, 261, 272, 273, 274, 275, 276, 277, 278, 279, 281, 282, 283, 284, 296, 299, 395, 396, 397, 398, 399, 400, 401, 402, 403, 404, 405, 406, 407, 408, 409, 410, 411, 412, 413, 414, 415, 416, 417, 418, 419, 420, 421, 422, 423, 424, 427, 429, 434, 436, 457, 458, 461, 462], [0.001522, 0.01777, 0.8577, 0.7862, 0.7367, 0.6958, 0.1699, 0.1745, 0.1855, 0.1725, 0.7837, 0.7722, 0.7404, 0.7412, 0.07607, 0.1101, 0.06877, 0.07712, 0.009969, 0.0003987, 0.3556, 0.3179, 0.3269, 0.3135, 0.7217, 0.3375, 0.02905, 0.06849, 0.1991, 0.7123, 0.09678, 0.01485, 0.001338, 0.0167, 0.8577, 0.7862, 0.7906, 0.8522, 0.736, 0.6955, 0.1692, 0.1743, 0.1671, 0.1826, 0.1722, 0.7839, 0.7721, 0.7808, 0.8336, 0.7401, 0.7408, 0.07276, 0.1099, 0.1395, 0.1427, 0.06795, 0.07644, 0.0101, 0.02853, 0.01193, 0.3548, 0.3164, 0.3254, 0.3436, 0.3151, 0.2597, 0.7212, 0.3358, 0.02504, 0.06756, 0.1977, 0.7117, 0.0963, 0.01464, 0.001522, 0.1855, 0.001522, 0.001522, 0.1855, 0.001522, 0.7792, 0.7185, 0.7385, 0.7857, 0.8207, 0.8429, 0.717, 0.7791, 0.7182, 0.738, 0.8208, 0.7164, 0.7299, 0.7395, 0.8022, 0.8383, 0.7146, 0.7295, 0.7391, 0.8023, 0.7141, 0.7757, 0.7833, 0.7756, 0.008884, 0.01453, 0.008351, 0.01252, 0.001522, 0.1725, 0.001338, 0.1722]): _vg.add([_i], _w, 'REPLACE')
_vg = ob_cube_001.vertex_groups.new(name='Bone.001')
for _i, _w in zip([18, 19, 22, 23, 24, 25, 26, 27, 28, 29, 30, 31, 75, 96, 99, 101, 148, 149, 150, 151, 182, 184, 185, 186, 189, 190, 191, 192, 193, 194, 195, 196, 197, 198, 199, 200, 201, 251, 278, 281, 283, 347, 349, 350, 351, 395, 396, 397, 398, 399, 400, 401, 402, 403, 404, 405, 406, 407, 408, 409, 410, 411, 412, 413, 414, 415, 416, 417, 418, 419, 420, 421, 422, 423, 424, 426, 427, 429, 433, 434, 436, 456, 457, 458, 460, 461, 462], [0.7132, 0.1263, 0.02006, 0.05332, 0.1104, 0.1135, 0.07357, 0.1211, 0.2008, 0.6091, 0.185, 0.6985, 0.0005499, 0.08585, 0.05645, 0.2628, 0.02881, 0.008832, 0.005985, 0.06538, 0.01905, 0.713, 0.1259, 0.1993, 0.01769, 0.05234, 0.1104, 0.1134, 0.1165, 0.1166, 0.07287, 0.1209, 0.1999, 0.6089, 0.6464, 0.1819, 0.6981, 0.0004131, 0.08537, 0.05353, 0.261, 0.02577, 0.002384, 0.03375, 0.06458, 0.7132, 0.185, 0.7132, 0.7132, 0.185, 0.7132, 0.05673, 0.06085, 0.03678, 0.05827, 0.05522, 0.05832, 0.04292, 0.0567, 0.06064, 0.03643, 0.05522, 0.04269, 0.0307, 0.01839, 0.02761, 0.02916, 0.02146, 0.03053, 0.01822, 0.02761, 0.02134, 0.02837, 0.02914, 0.02835, 0.01003, 0.02666, 0.02822, 0.008844, 0.02617, 0.02677, 0.06538, 0.7132, 0.6985, 0.06458, 0.713, 0.6981]): _vg.add([_i], _w, 'REPLACE')
_vg = ob_cube_001.vertex_groups.new(name='Bone.002')
for _i, _w in zip([9, 11, 12, 16, 17, 18, 19, 20, 21, 31, 122, 126, 148, 149, 150, 151, 166, 170, 173, 174, 176, 180, 181, 182, 183, 184, 185, 186, 187, 188, 201, 305, 311, 347, 348, 349, 350, 351, 395, 397, 398, 400, 425, 428, 430, 431, 432, 435, 437, 438, 454, 455, 456, 457, 458, 459, 460, 461, 462], [0.0248, 0.05206, 0.004208, 0.7775, 0.2272, 0.1286, 0.1649, 0.03411, 0.01771, 0.0001814, 0.04364, 0.03424, 0.5924, 0.48, 0.7824, 0.7931, 0.02453, 0.06165, 0.05157, 0.002847, 0.1319, 0.7734, 0.2137, 0.2253, 0.9, 0.1282, 0.1495, 0.1231, 0.03591, 0.006543, 1.656e-05, 0.01771, 0.01083, 0.5105, 0.3063, 0.7725, 0.6053, 0.7886, 0.1286, 0.1286, 0.1286, 0.1286, 0.01705, 0.008855, 0.02182, 0.01712, 0.01796, 0.003272, 0.008856, 0.005414, 0.7775, 0.9, 0.7931, 0.1286, 0.0001814, 0.7734, 0.7886, 0.1282, 1.656e-05]): _vg.add([_i], _w, 'REPLACE')
_vg = ob_cube_001.vertex_groups.new(name='Bone.003')
for _i, _w in zip([0, 1, 2, 3, 4, 5, 6, 7, 8, 9, 10, 11, 12, 13, 14, 15, 16, 17, 149, 150, 151, 152, 153, 154, 155, 156, 157, 158, 159, 160, 161, 162, 163, 164, 165, 166, 167, 168, 169, 170, 171, 172, 173, 174, 175, 176, 177, 178, 179, 180, 181, 182, 183, 349, 351, 352, 353, 354, 355, 356, 357, 358, 359, 360, 361, 362, 363, 364, 365, 366, 367, 368, 369, 370, 371, 372, 373, 374, 375, 376, 377, 378, 379, 380, 381, 382, 383, 384, 385, 386, 387, 388, 389, 390, 391, 392, 393, 394, 439, 440, 441, 442, 443, 444, 445, 446, 447, 448, 449, 450, 451, 452, 453, 454, 455, 456, 459, 460, 484, 485, 486, 487, 488, 489, 490, 491, 492, 493, 494, 495, 496, 497, 498, 499, 500, 501, 502, 503], [0.9987, 0.9983, 0.9956, 0.9892, 0.9965, 0.9986, 0.9986, 0.9958, 0.9698, 0.9552, 0.9875, 0.9305, 0.9386, 0.987, 0.9862, 0.9957, 0.08892, 0.1806, 0.01448, 0.01641, 0.003948, 0.9987, 0.9983, 0.9956, 0.9891, 0.9965, 0.9991, 0.9973, 0.993, 0.9986, 0.9986, 0.9984, 0.9986, 0.9958, 0.9698, 0.9552, 0.9875, 0.9785, 0.9984, 0.9303, 0.9956, 0.9867, 0.9304, 0.9385, 0.9399, 0.8574, 0.987, 0.9862, 0.9957, 0.08822, 0.1798, 0.2209, 0.05035, 0.01256, 0.002244, 0.9986, 0.9991, 0.9983, 0.9987, 0.9986, 0.9986, 0.9983, 0.9987, 0.9987, 0.9983, 0.9986, 0.9986, 0.9987, 0.9983, 0.9991, 0.9986, 0.9986, 0.9984, 0.9984, 0.9986, 0.9986, 0.9991, 0.9983, 0.9987, 0.9986, 0.9986, 0.9983, 0.9987, 0.9987, 0.9983, 0.9986, 0.9986, 0.9987, 0.9983, 0.9991, 0.9986, 0.9986, 0.9984, 0.9986, 0.9983, 0.9987, 0.9986, 0.9986, 0.9986, 0.9984, 0.9983, 0.9987, 0.9991, 0.9984, 0.9986, 0.9986, 0.9991, 0.9983, 0.9987, 0.9986, 0.9986, 0.9983, 0.9987, 0.08892, 0.05035, 0.003948, 0.08822, 0.002244, 0.9983, 0.9984, 0.9986, 0.9986, 0.9987, 0.9991, 0.9983, 0.9986, 0.9986, 0.9987, 0.9983, 0.9984, 0.9986, 0.9986, 0.9987, 0.9991, 0.9983, 0.9986, 0.9986, 0.9987]): _vg.add([_i], _w, 'REPLACE')
_vg = ob_cube_001.vertex_groups.new(name='Bone.004')
for _i, _w in zip([12, 16, 17, 18, 19, 20, 21, 22, 23, 25, 26, 27, 28, 29, 30, 31, 37, 39, 96, 99, 101, 122, 126, 148, 149, 150, 151, 181, 182, 185, 186, 193, 198, 199, 347, 348, 350, 395, 396, 397, 398, 399, 400, 401, 402, 403, 404, 407, 413, 414, 417, 422, 423, 425, 426, 427, 428, 429, 430, 431, 454, 456, 457, 458, 464, 466], [0.00181, 0.09593, 0.486, 0.1137, 0.5289, 0.9147, 0.8976, 0.9139, 0.8687, 0.03316, 0.1421, 0.1329, 0.5968, 0.1461, 0.5944, 0.08692, 0.001591, 0.009484, 0.1311, 0.8144, 0.491, 0.8979, 0.871, 0.2482, 0.3747, 0.138, 0.09861, 0.07904, 0.249, 0.1467, 0.3227, 0.001379, 0.02843, 0.07841, 0.07248, 0.02759, 0.1422, 0.1137, 0.5944, 0.1137, 0.1137, 0.5944, 0.1137, 0.01658, 0.06645, 0.07106, 0.0006893, 0.06553, 0.03322, 0.03553, 0.03277, 0.00829, 0.0003447, 0.4581, 0.4569, 0.4343, 0.4535, 0.4072, 0.449, 0.4355, 0.09593, 0.09861, 0.1137, 0.08692, 0.001591, 0.009484]): _vg.add([_i], _w, 'REPLACE')
_vg = ob_cube_001.vertex_groups.new(name='Bone.005')
for _i, _w in zip([20, 21, 36, 37, 38, 39, 99, 101, 120, 121, 122, 125, 126, 425, 426, 427, 428, 429, 430, 431, 463, 464, 465, 466, 467, 468, 469, 470, 471, 472, 473, 475, 476, 477], [0.008946, 0.03705, 0.946, 0.9027, 0.9189, 0.8986, 0.07147, 0.0027, 0.9477, 0.9031, 0.0281, 0.9558, 0.02582, 0.4558, 0.473, 0.4595, 0.4678, 0.5096, 0.4656, 0.4908, 0.08863, 0.9027, 0.9031, 0.8986, 0.9558, 0.9189, 0.9477, 0.946, 0.04246, 0.06579, 0.1068, 0.09969, 0.08103, 0.05786]): _vg.add([_i], _w, 'REPLACE')
_vg = ob_cube_001.vertex_groups.new(name='Bone.006')
for _i, _w in zip([32, 33, 35, 36, 37, 38, 39, 41, 43, 119, 120, 121, 123, 124, 125, 134, 135, 136, 137, 138, 139, 140, 141, 142, 143, 144, 145, 146, 147, 425, 426, 427, 428, 429, 430, 431, 463, 464, 465, 466, 467, 468, 469, 470, 471, 472, 473, 474, 475, 476, 477, 478, 479, 480, 481, 482, 483], [0.003139, 0.1179, 0.1163, 0.04173, 0.0699, 0.06107, 0.06968, 0.02881, 0.02326, 0.08169, 0.02927, 0.07088, 0.08992, 0.08902, 0.01791, 0.977, 0.976, 0.9811, 0.9683, 0.9703, 0.974, 0.9717, 0.6882, 0.6527, 0.6611, 0.6225, 0.6356, 0.7233, 0.6097, 0.03495, 0.02087, 0.03053, 0.03484, 0.01464, 0.03544, 0.008955, 0.9085, 0.0699, 0.07088, 0.06968, 0.01791, 0.06107, 0.02927, 0.04173, 0.953, 0.9324, 0.8896, 0.977, 0.8969, 0.9173, 0.9409, 0.976, 0.9811, 0.9683, 0.9703, 0.974, 0.9717]): _vg.add([_i], _w, 'REPLACE')
_vg = ob_cube_001.vertex_groups.new(name='Bone.007')
for _i, _w in zip([32, 33, 35, 40, 41, 42, 43, 44, 45, 46, 47, 49, 51, 61, 63, 67, 68, 69, 70, 71, 119, 123, 124, 141, 142, 143, 144, 145, 146, 147], [0.01212, 0.816, 0.8269, 0.05958, 0.8708, 0.0118, 0.9123, 0.0278, 0.7467, 0.01014, 0.7704, 0.08386, 0.1909, 0.02875, 0.06768, 0.0008645, 0.2261, 0.4099, 0.0122, 0.01251, 0.7426, 0.7162, 0.8793, 0.06122, 0.3065, 0.2915, 0.2783, 0.2632, 0.06955, 0.3555]): _vg.add([_i], _w, 'REPLACE')
_vg = ob_cube_001.vertex_groups.new(name='Bone.008')
for _i, _w in zip([41, 43, 44, 45, 46, 47, 48, 49, 50, 51, 54, 55, 60, 61, 62, 63, 64, 66, 68, 69, 70, 71], [0.05962, 0.02145, 0.1388, 0.1835, 0.1243, 0.1571, 0.9465, 0.8982, 0.9348, 0.7722, 0.009372, 0.01299, 0.9813, 0.9504, 0.9601, 0.9152, 0.07434, 0.08274, 0.7345, 0.5237, 0.7615, 0.7417]): _vg.add([_i], _w, 'REPLACE')
_vg = ob_cube_001.vertex_groups.new(name='Bone.009')
for _i, _w in zip([32, 33, 34, 35, 40, 41, 42, 44, 45, 46, 47, 48, 50, 51, 52, 53, 54, 55, 56, 57, 58, 59, 64, 65, 66, 67, 68, 69, 70, 71, 119, 123, 124, 141, 142, 143, 144, 145, 146, 147], [0.9415, 0.05593, 0.9964, 0.0501, 0.9117, 0.01026, 0.9601, 0.8205, 0.0588, 0.8451, 0.06538, 0.02865, 0.04295, 0.01984, 0.9859, 0.9932, 0.9619, 0.9612, 0.9911, 0.9919, 0.9871, 0.9852, 0.9083, 0.9806, 0.8933, 0.9477, 0.02292, 0.06241, 0.2067, 0.2267, 0.1718, 0.1857, 0.00258, 0.25, 0.02631, 0.03715, 0.09728, 0.09755, 0.206, 0.01331]): _vg.add([_i], _w, 'REPLACE')
_vg = ob_cube_001.vertex_groups.new(name='Bone.010')
for _i, _w in zip([17, 19, 29, 148, 149, 174, 180, 181, 182, 184, 185, 186, 187, 188, 189, 190, 192, 193, 195, 196, 197, 198, 199, 200, 201, 278, 281, 283, 305, 311, 347, 348, 349, 350, 351, 404, 408, 409, 410, 412, 418, 419, 421, 423, 424, 432, 433, 434, 435, 436, 437, 438, 459, 460, 461, 462], [0.08519, 0.1504, 0.02818, 0.08272, 0.06398, 0.002524, 0.08359, 0.499, 0.26, 0.1068, 0.5346, 0.3266, 0.1267, 0.2423, 0.8537, 0.7929, 0.03092, 0.0002013, 0.1392, 0.1286, 0.5726, 0.1429, 0.07739, 0.5825, 0.08464, 0.1283, 0.7976, 0.4829, 0.1868, 0.669, 0.3166, 0.5175, 0.1003, 0.1664, 0.08219, 0.0001007, 0.01546, 0.06432, 0.06961, 0.06414, 0.03216, 0.03481, 0.03207, 5.033e-05, 0.007731, 0.06337, 0.4268, 0.3965, 0.1212, 0.3988, 0.09338, 0.3345, 0.08359, 0.08219, 0.1068, 0.08464]): _vg.add([_i], _w, 'REPLACE')
_vg = ob_cube_001.vertex_groups.new(name='Bone.011')
for _i, _w in zip([187, 188, 189, 190, 197, 200, 206, 207, 208, 209, 210, 211, 212, 213, 281, 283, 301, 303, 304, 305, 307, 309, 310, 311, 347, 348, 349, 351, 432, 433, 434, 435, 436, 437, 438, 460], [0.8169, 0.7068, 0.08688, 0.07935, 0.02266, 0.01216, 0.9416, 0.9265, 0.9166, 0.9239, 0.04933, 0.06926, 0.103, 0.08369, 0.09516, 0.02667, 0.0645, 0.9418, 0.9274, 0.7596, 0.09374, 0.07987, 0.9603, 0.2547, 0.02719, 0.09061, 0.05836, 0.001597, 0.8717, 0.5142, 0.498, 0.8153, 0.5185, 0.8435, 0.6075, 0.001597]): _vg.add([_i], _w, 'REPLACE')
_vg = ob_cube_001.vertex_groups.new(name='Bone.012')
for _i, _w in zip([202, 203, 204, 205, 206, 207, 208, 209, 210, 211, 212, 213, 215, 216, 217, 219, 221, 301, 302, 303, 304, 306, 307, 308, 309, 310, 333, 334, 335, 336, 337, 338, 339, 340, 341, 342, 343, 344, 345, 346, 432, 433, 434, 435, 436, 437, 438], [0.1084, 0.241, 0.1375, 0.758, 0.04652, 0.06692, 0.06425, 0.06648, 0.9495, 0.9293, 0.8958, 0.9155, 0.1638, 0.05704, 0.2662, 0.04302, 0.04087, 0.9342, 0.7207, 0.03741, 0.06662, 0.5381, 0.9053, 0.6451, 0.9191, 0.01664, 0.9847, 0.9875, 0.9867, 0.9846, 0.9822, 0.9863, 0.9839, 0.7623, 0.8691, 0.7743, 0.8494, 0.7945, 0.7925, 0.8195, 0.03346, 0.02326, 0.03212, 0.03324, 0.01871, 0.03331, 0.008319]): _vg.add([_i], _w, 'REPLACE')
_vg = ob_cube_001.vertex_groups.new(name='Bone.013')
for _i, _w in zip([203, 205, 215, 217, 219, 221, 223, 225, 237, 242, 243, 302, 306, 308, 341, 342, 343, 344, 346], [0.3873, 0.1421, 0.6718, 0.6416, 0.6848, 0.6762, 0.05113, 0.09575, 0.01924, 0.1751, 0.1969, 0.05239, 0.1458, 0.1979, 0.05935, 0.103, 0.01014, 0.06278, 0.08862]): _vg.add([_i], _w, 'REPLACE')
_vg = ob_cube_001.vertex_groups.new(name='Bone.014')
for _i, _w in zip([215, 217, 218, 219, 220, 221, 222, 223, 224, 225, 234, 235, 236, 237, 238, 240, 242, 243, 244, 245], [0.06062, 0.046, 0.1095, 0.1921, 0.09324, 0.2113, 0.9543, 0.932, 0.9452, 0.8749, 0.9877, 0.9704, 0.9729, 0.951, 0.05223, 0.05775, 0.7779, 0.7545, 0.7694, 0.7503]): _vg.add([_i], _w, 'REPLACE')
_vg = ob_cube_001.vertex_groups.new(name='Bone.015')
for _i, _w in zip([202, 203, 204, 205, 214, 215, 216, 217, 218, 219, 220, 221, 222, 224, 226, 227, 228, 229, 230, 231, 232, 233, 238, 239, 240, 241, 242, 243, 244, 245, 302, 306, 308, 340, 341, 342, 343, 344, 345, 346], [0.8821, 0.3656, 0.8546, 0.09089, 0.9522, 0.1037, 0.9336, 0.03827, 0.8641, 0.07661, 0.8861, 0.06713, 0.02418, 0.03966, 0.9899, 0.9901, 0.9823, 0.9751, 0.9978, 0.9971, 0.9963, 0.994, 0.9373, 0.9677, 0.9283, 0.9658, 0.02023, 0.02054, 0.2078, 0.2319, 0.2229, 0.3082, 0.1502, 0.2275, 0.0683, 0.1198, 0.1183, 0.1396, 0.1922, 0.08857]): _vg.add([_i], _w, 'REPLACE')
_vg = ob_cube_001.vertex_groups.new(name='Bone.016')
for _i, _w in zip([26, 72, 73, 74, 75, 76, 77, 78, 79, 80, 81, 82, 83, 92, 93, 94, 95, 96, 97, 98, 100, 102, 103, 104, 105, 112, 114, 115, 117, 246, 247, 248, 249, 250, 251, 252, 253, 254, 255, 256, 257, 258, 259, 260, 261, 263, 272, 273, 274, 275, 276, 277, 279, 282, 284, 294, 296, 299, 401, 402, 403, 404, 405, 406, 407, 408, 409, 410, 411, 412, 413, 414, 415, 416, 417, 418, 419, 420, 421, 422, 423, 424], [0.007635, 0.1414, 0.1177, 0.1644, 0.1461, 0.702, 0.5214, 0.4001, 0.4238, 0.6162, 0.5517, 0.08992, 0.1581, 0.4395, 0.4886, 0.4975, 0.5416, 0.02345, 0.4867, 0.1096, 0.3994, 0.1825, 0.07084, 0.06356, 0.0006757, 0.1373, 0.495, 0.02972, 0.2522, 0.02537, 0.063, 0.08891, 0.0727, 0.006898, 0.01248, 0.1035, 0.1641, 0.462, 0.5875, 0.03891, 0.04743, 0.2103, 0.1847, 0.4398, 0.4872, 0.006476, 0.1284, 0.06672, 0.06327, 0.307, 0.1023, 0.3601, 0.05334, 0.02434, 0.004395, 0.09977, 0.09832, 0.07131, 0.05886, 0.07306, 0.08603, 0.04446, 0.07068, 0.03635, 0.103, 0.0315, 0.00624, 0.003449, 0.01268, 0.002198, 0.1096, 0.1252, 0.106, 0.05453, 0.1428, 0.00936, 0.005173, 0.01903, 0.003297, 0.0883, 0.06668, 0.04725]): _vg.add([_i], _w, 'REPLACE')
_vg = ob_cube_001.vertex_groups.new(name='Bone.017')
for _i, _w in zip([74, 75, 76, 77, 78, 79, 80, 81, 82, 83, 84, 85, 86, 87, 88, 89, 90, 91, 92, 93, 94, 95, 97, 98, 100, 102, 103, 104, 105, 106, 107, 108, 109, 110, 111, 112, 113, 114, 115, 116, 117, 118, 253, 254, 255, 258, 259, 260, 261, 275, 402, 403, 407, 413, 414, 417], [0.00241, 0.008477, 0.1539, 0.2306, 0.4889, 0.4514, 0.1915, 0.2526, 0.8835, 0.7893, 0.8656, 0.8141, 0.9118, 0.8499, 0.1001, 0.0678, 0.1374, 0.07809, 0.06487, 0.1101, 0.09894, 0.01971, 0.106, 0.8573, 0.4943, 0.02349, 0.884, 0.9028, 0.954, 0.9806, 0.9003, 0.05757, 0.9726, 0.0828, 0.8836, 0.8277, 0.971, 0.3203, 0.9294, 0.1272, 0.6506, 0.8432, 0.003083, 0.0876, 0.03488, 0.02994, 0.04022, 0.1234, 0.09861, 0.0007449, 0.004238, 0.001205, 0.01174, 0.006358, 0.001808, 0.01762]): _vg.add([_i], _w, 'REPLACE')
_vg = ob_cube_001.vertex_groups.new(name='Bone.018')
for _i, _w in zip([84, 85, 86, 87, 88, 89, 90, 91, 107, 108, 110, 111, 116, 118, 127, 128, 129, 130, 131, 132, 133, 326, 327, 328, 329, 330, 331, 332], [0.1304, 0.1755, 0.08659, 0.1412, 0.8892, 0.9217, 0.8522, 0.9054, 0.09812, 0.9391, 0.9017, 0.1127, 0.8635, 0.1502, 0.5475, 0.2452, 0.715, 0.1498, 0.5974, 0.1075, 0.7778, 0.7778, 0.1075, 0.5974, 0.1498, 0.715, 0.2452, 0.5475]): _vg.add([_i], _w, 'REPLACE')
_vg = ob_cube_001.vertex_groups.new(name='Bone.019')
for _i, _w in zip([127, 128, 129, 130, 131, 132, 133, 326, 327, 328, 329, 330, 331, 332], [0.4469, 0.7536, 0.2787, 0.8474, 0.398, 0.8903, 0.2169, 0.2169, 0.8903, 0.398, 0.8474, 0.2787, 0.7536, 0.4469]): _vg.add([_i], _w, 'REPLACE')
_vg = ob_cube_001.vertex_groups.new(name='Bone.020')
for _i, _w in zip([72, 73, 74, 75, 76, 77, 78, 79, 80, 81, 92, 93, 94, 95, 97, 100, 102, 114, 117, 195, 246, 247, 248, 249, 250, 251, 252, 253, 254, 255, 256, 257, 258, 259, 260, 261, 262, 263, 272, 273, 274, 275, 276, 277, 278, 279, 280, 282, 284, 285, 286, 294, 296, 297, 299, 401, 402, 403, 404, 405, 406, 407, 408, 409, 410, 411, 412, 413, 414, 415, 416, 417, 418, 419, 420, 421, 422, 423, 424], [0.02376, 0.05802, 0.004455, 0.007122, 0.06352, 0.1078, 0.02859, 0.0276, 0.1377, 0.1175, 0.1132, 0.05949, 0.0599, 0.09848, 0.04894, 0.01676, 0.000574, 0.06929, 0.04374, 0.007665, 0.1417, 0.113, 0.08364, 0.07318, 0.165, 0.1445, 0.7281, 0.4657, 0.2199, 0.1969, 0.4104, 0.4165, 0.5786, 0.4836, 0.2712, 0.3034, 0.1282, 0.1523, 0.4259, 0.4848, 0.5006, 0.2867, 0.5424, 0.3641, 0.02317, 0.4876, 0.1156, 0.4014, 0.1823, 0.06163, 0.05942, 0.3097, 0.4678, 0.02204, 0.2283, 0.02901, 0.003561, 0.002227, 0.04182, 0.01188, 0.03659, 0.000287, 0.05652, 0.07223, 0.08632, 0.07086, 0.1027, 0.005341, 0.003341, 0.01782, 0.05489, 0.0004305, 0.1083, 0.1256, 0.1063, 0.1425, 0.04352, 0.06273, 0.08478]): _vg.add([_i], _w, 'REPLACE')
_vg = ob_cube_001.vertex_groups.new(name='Bone.021')
for _i, _w in zip([77, 80, 81, 251, 252, 253, 254, 255, 256, 257, 258, 259, 260, 261, 262, 263, 264, 265, 266, 267, 268, 269, 270, 271, 272, 273, 274, 275, 276, 279, 280, 282, 284, 285, 286, 287, 288, 289, 290, 291, 292, 293, 294, 295, 296, 297, 298, 299, 300, 409, 412, 418, 421], [0.002832, 0.01678, 0.03938, 0.007131, 0.08812, 0.2301, 0.08742, 0.008963, 0.4738, 0.4494, 0.1474, 0.2532, 0.1233, 0.07825, 0.8318, 0.7871, 0.8475, 0.828, 0.8829, 0.8671, 0.1154, 0.08334, 0.1274, 0.0655, 0.06406, 0.1081, 0.09367, 0.0003147, 0.005768, 0.1028, 0.8464, 0.4893, 0.021, 0.8874, 0.9007, 0.951, 0.9712, 0.8732, 0.08267, 0.9672, 0.0838, 0.8856, 0.5527, 0.9561, 0.3189, 0.9293, 0.1291, 0.65, 0.8442, 0.003566, 0.0105, 0.005348, 0.01575]): _vg.add([_i], _w, 'REPLACE')
_vg = ob_cube_001.vertex_groups.new(name='Bone.022')
for _i, _w in zip([264, 265, 266, 267, 268, 269, 270, 271, 289, 290, 292, 293, 298, 300, 312, 313, 314, 315, 316, 317, 318, 319, 320, 321, 322, 323, 324, 325], [0.1477, 0.1631, 0.1142, 0.1251, 0.8723, 0.9041, 0.8657, 0.9204, 0.1241, 0.9112, 0.9012, 0.1103, 0.8627, 0.1496, 0.5631, 0.2509, 0.8651, 0.2788, 0.567, 0.141, 0.8198, 0.8198, 0.141, 0.567, 0.2788, 0.8651, 0.2509, 0.5631]): _vg.add([_i], _w, 'REPLACE')
_vg = ob_cube_001.vertex_groups.new(name='Bone.023')
for _i, _w in zip([312, 313, 314, 315, 316, 317, 318, 319, 320, 321, 322, 323, 324, 325], [0.43, 0.7476, 0.1299, 0.7189, 0.4264, 0.8566, 0.175, 0.175, 0.8566, 0.4264, 0.7189, 0.1299, 0.7476, 0.43]): _vg.add([_i], _w, 'REPLACE')
_m = ob_cube_001.modifiers.new('Armature', 'ARMATURE')
_m.object = ob_armature
ob_cube_003.location = (0.0, 0.0, 12.53)
ob_cube_003.scale = (1.05, 1.05, 1.05)
ob_cube_003.lock_rotations_4d = False
ob_cube_003.empty_display_type = 'ARROWS'
ob_cube_003.lineart.crease_threshold = 0.0
_m = ob_cube_003.modifiers.new('Mirror', 'MIRROR')
_m.use_clip = True
ob_armature.location = (0.0, 0.0, 6.699)
ob_armature.lineart.crease_threshold = 0.0

# ---- collection membership
col_collection.objects.link(ob_cube_001)
col_collection.objects.link(ob_cube_003)
col_collection.objects.link(ob_armature)

# ---- scene / render settings (as saved in the file)
scene.frame_start = 1; scene.frame_end = 60; scene.frame_set(7)
scene.render.engine = 'BLENDER_EEVEE_NEXT'
scene.cycles.use_denoising = False
scene.cycles.samples = 128
scene.cycles.sampling_pattern = 'TABULATED_SOBOL'
scene.cycles.use_adaptive_sampling = False
scene.cycles.use_light_tree = False
scene.view_settings.view_transform = 'Filmic'
bpy.context.view_layer.update()

# ---- added for rendering (the .blend has no active camera and no usable light): camera, sun
cam_auto = bpy.data.cameras.new('AutoCamera')
cam_auto.lens = 50.0
cam_auto.sensor_width = 36.0
cam_auto.clip_end = 1000.0
ob_auto_camera = bpy.data.objects.new('AutoCamera', cam_auto)
scene.collection.objects.link(ob_auto_camera)
ob_auto_camera.location = (18.3072, -22.6793, 21.7422)
ob_auto_camera.rotation_euler = (1.09748, -7.21219e-08, 0.694738)
scene.camera = ob_auto_camera
light_auto_sun = bpy.data.lights.new('AutoSun', 'SUN')
light_auto_sun.energy = 3.0
light_auto_sun.angle = 0.0523599
ob_auto_sun = bpy.data.objects.new('AutoSun', light_auto_sun)
scene.collection.objects.link(ob_auto_sun)
ob_auto_sun.rotation_euler = (0.872665, 0.174533, 0.523599)
bpy.context.view_layer.update()
